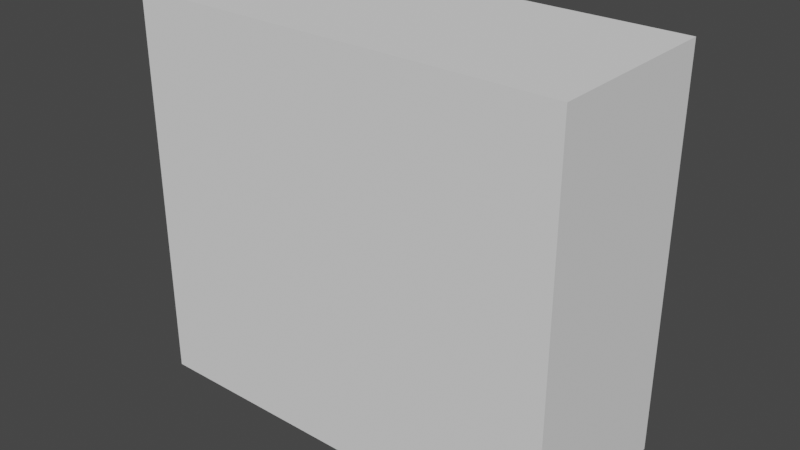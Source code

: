 # Source: Moule_v1.blend  (saved by Blender 2.82.7; exported with 4.5.12 LTS)
import bpy
from mathutils import Matrix  # noqa: F401  (used for matrix-valued properties, if any)

bpy.ops.wm.read_factory_settings(use_empty=True)
scene = bpy.context.scene
scene.name = 'Scene'

# ---- collections
col_collection = bpy.data.collections.new('Collection'); scene.collection.children.link(col_collection)

# ---- world
world_world = bpy.data.worlds.new('World'); scene.world = world_world
world_world.use_nodes = True; world_world.node_tree.nodes.clear()
_N = world_world.node_tree.nodes; _L = world_world.node_tree.links
n0 = _N.new('ShaderNodeOutputWorld'); n0.name = 'World Output'; n0.location = (300, 300)
n1 = _N.new('ShaderNodeBackground'); n1.name = 'Background'; n1.location = (10, 300)
n1.inputs[0].default_value = (0.05088, 0.05088, 0.05088, 1.0)
_L.new(n1.outputs[0], n0.inputs[0])
n0.is_active_output = True
world_world.color = (0.05088, 0.05088, 0.05088)
world_world.use_sun_shadow = False
world_world.sun_shadow_jitter_overblur = 0.0

# ---- meshes
me_cube_005 = bpy.data.meshes.new('Cube.005')
me_cube_005.from_pydata([(0.4424, 0.7893, 0.9174), (-0.4424, 0.7893, 0.9174), (-0.6196, 0.7895, 0.8266), (0.6196, 0.7895, 0.8266), (-0.2684, 0.7939, -0.921), (0.2672, 0.7939, -0.9194), (-0.7886, 0.7898, 0.6937), (0.7886, 0.7898, 0.6937), (-0.6926, 0.7928, -0.4836), (0.682, 0.7928, -0.4939), (-0.4295, 0.7937, -0.8429), (-0.6211, 0.7932, -0.635), (0.4334, 0.7937, -0.833), (0.6191, 0.7931, -0.6228), (0.8302, 0.7914, 0.07618), (0.8137, 0.7915, 0.01699), (0.8966, 0.7907, 0.3515), (0.7784, 0.7919, -0.108), (0.7165, 0.7924, -0.3421), (-0.9273, 0.7902, 0.5317), (-0.7229, 0.7924, -0.34), (-0.7941, 0.7917, -0.06802), (0.8734, 0.791, 0.2469), (0.9273, 0.7902, 0.5317), (-0.9399, 0.7903, 0.5048), (-0.9406, 0.7903, 0.5079), (-0.8967, 0.7908, 0.3057), (-0.8564, 0.7912, 0.1333), (0.917, 0.7904, 0.4554), (0.936, 0.7903, 0.5161), (-0.2368, 0.7939, -0.929), (0.003629, 0.7939, -0.9364), (0.2432, 0.7939, -0.926), (0.3989, -0.5277, 0.552), (0.405, -0.5069, 0.6493), (0.1835, -0.7421, 0.7054), (0.2039, -0.7313, 0.6014), (0.3557, -0.4136, 0.4794), (0.1904, -0.5969, 0.5008), (0.3148, -0.2641, 0.4428), (0.1689, -0.4032, 0.4487), (0.003164, -0.7072, 0.7218), (0.08365, -0.7421, 0.7426), (0.09413, -0.7002, 0.7881), (0.003559, -0.6521, 0.7776), (0.003164, -0.769, 0.6727), (0.2138, -0.6073, 0.7737), (0.3785, -0.3994, 0.7439), (0.3304, -0.349, 0.8546), (0.2064, -0.546, 0.8524), (0.09887, -0.6611, 0.8528), (0.003362, -0.6087, 0.8502), (0.7, 0.3765, 0.3742), (0.6884, 0.2176, 0.4341), (0.6492, 0.1714, 0.3939), (0.6656, 0.3067, 0.3672), (0.6241, 0.2591, 0.3661), (0.6027, 0.1592, 0.3711), (0.5602, 0.1917, 0.3724), (0.5808, 0.2629, 0.3722), (0.5489, -0.01007, 0.386), (0.507, 0.06064, 0.3797), (0.5954, -0.03788, 0.4293), (0.6318, -0.01054, 0.5045), (0.4694, -0.2095, 0.4197), (0.4254, -0.09916, 0.3996), (0.5163, -0.2707, 0.4794), (0.5428, -0.2486, 0.5793), (0.2221, -0.4866, 0.1044), (0.2418, -0.2618, -0.04519), (0.4501, -0.1482, 0.06129), (0.4095, -0.3118, 0.1697), (0.5788, 0.04979, 0.1634), (0.5464, -0.08926, 0.2445), (0.6595, 0.2831, 0.3377), (0.6882, 0.3703, 0.3125), (0.6245, 0.1309, 0.3018), (0.65, 0.2426, 0.2461), (0.3619, -0.2717, 0.2775), (0.3196, -0.1053, 0.3346), (0.1669, -0.2085, 0.3055), (0.1902, -0.407, 0.2356), (0.004944, -0.4593, 0.2187), (0.004153, -0.2486, 0.2915), (0.4956, -0.08361, 0.3224), (0.4437, 0.03094, 0.3602), (0.5772, 0.1054, 0.3508), (0.6168, 0.2355, 0.3608), (0.5256, 0.161, 0.3742), (0.5697, 0.2492, 0.3751), (0.5416, -0.1411, 0.735), (0.6638, 0.07619, 0.6038), (0.7249, 0.2916, 0.4875), (0.7384, 0.4542, 0.3827), (0.718, 0.4731, 0.2824), (0.6741, 0.3854, 0.1868), (0.6004, 0.2506, 0.08797), (0.4861, 0.1106, -0.0148), (0.4384, -0.1628, 0.8974), (0.718, 0.2204, 0.7105), (0.00435, -0.2632, 0.4492), (0.1568, -0.2208, 0.4658), (0.00435, -0.465, 0.4251), (0.2946, -0.1133, 0.4592), (0.5422, 0.252, 0.3958), (0.5652, 0.3124, 0.3823), (0.488, 0.145, 0.4092), (0.404, 0.02151, 0.4269), (0.2948, 0.05875, 0.3361), (0.1542, -0.009129, 0.3108), (0.4143, 0.1502, 0.3563), (0.545, 0.3062, 0.3713), (0.4967, 0.2421, 0.3657), (0.004153, -0.1845, 0.4807), (0.1546, -0.1458, 0.4934), (0.2921, -0.04825, 0.4846), (0.5424, 0.285, 0.4116), (0.5642, 0.3439, 0.3847), (0.4869, 0.1851, 0.4328), (0.402, 0.07383, 0.454), (0.2889, 0.1257, 0.3169), (0.1515, 0.07242, 0.2926), (0.4074, 0.2016, 0.3383), (0.5412, 0.3425, 0.3626), (0.4906, 0.2841, 0.3508), (0.7762, 0.4033, 0.5544), (0.7953, 0.566, 0.3987), (0.8816, 0.7522, 0.4367), (0.003559, 0.7804, -0.9172), (0.2365, 0.7753, -0.9078), (0.21, 0.3029, -0.7462), (0.003362, 0.2982, -0.7469), (0.003362, 0.02293, -0.5234), (0.1776, 0.06205, -0.5125), (0.154, -0.04024, -0.3135), (0.003559, -0.07418, -0.3209), (0.1578, -0.09303, -0.1672), (0.005141, -0.3688, -0.06159), (0.003955, -0.1289, -0.1668), (0.3504, 0.01161, -0.1093), (0.2604, -0.01007, -0.177), (0.4176, 0.179, -0.2149), (0.2905, 0.05121, -0.284), (0.3431, 0.1808, -0.4665), (0.4952, 0.3647, -0.3747), (0.4079, 0.4354, -0.6915), (0.593, 0.6569, -0.5726), (0.545, 0.3213, -0.1117), (0.6316, 0.5669, -0.2413), (0.6545, 0.4509, 0.004441), (0.7781, 0.6126, 0.2524), (0.7321, 0.5556, 0.124), (0.7421, 0.7281, -0.0898), (0.004153, -0.8086, 0.5913), (0.004153, -0.6799, 0.4829), (0.007119, -0.5522, 0.079), (0.003955, -0.03647, 0.2953), (0.003955, 0.04979, 0.2771), (-0.3915, -0.5404, 0.5548), (-0.1952, -0.7421, 0.5994), (-0.1776, -0.7501, 0.7035), (-0.401, -0.5149, 0.6495), (-0.3466, -0.4239, 0.4796), (-0.1821, -0.6064, 0.4964), (-0.3055, -0.2703, 0.4439), (-0.1604, -0.4089, 0.4446), (-0.08721, -0.6936, 0.7846), (-0.07771, -0.7327, 0.7376), (-0.2088, -0.6243, 0.7748), (-0.3726, -0.4051, 0.7439), (-0.2005, -0.5682, 0.8513), (-0.3229, -0.3551, 0.8535), (-0.08978, -0.6578, 0.8511), (-0.7016, 0.375, 0.3742), (-0.6656, 0.3053, 0.3663), (-0.648, 0.1761, 0.3912), (-0.6893, 0.2204, 0.4313), (-0.6203, 0.2619, 0.3659), (-0.5762, 0.269, 0.3731), (-0.5551, 0.1964, 0.3709), (-0.599, 0.1634, 0.3681), (-0.5005, 0.06205, 0.3764), (-0.5454, -0.01243, 0.3807), (-0.5958, -0.04071, 0.4249), (-0.6314, -0.008185, 0.5014), (-0.4635, -0.2198, 0.4186), (-0.4168, -0.1029, 0.4), (-0.5165, -0.2863, 0.4796), (-0.5402, -0.2481, 0.5795), (-0.2062, -0.4989, 0.1002), (-0.4012, -0.3367, 0.1691), (-0.4435, -0.1699, 0.05386), (-0.2308, -0.2608, -0.04826), (-0.5885, 0.05121, 0.1728), (-0.5489, -0.1043, 0.2533), (-0.6949, 0.3675, 0.3182), (-0.6636, 0.2775, 0.3405), (-0.6304, 0.1243, 0.3086), (-0.6603, 0.2468, 0.255), (-0.3555, -0.2755, 0.2721), (-0.1796, -0.4136, 0.2334), (-0.1582, -0.2123, 0.3049), (-0.3124, -0.1091, 0.3318), (-0.494, -0.08408, 0.3217), (-0.4392, 0.02952, 0.3604), (-0.5764, 0.1054, 0.3539), (-0.6142, 0.2379, 0.3624), (-0.5211, 0.1634, 0.3768), (-0.565, 0.2539, 0.3766), (-0.5406, -0.1491, 0.733), (-0.6662, 0.06771, 0.6009), (-0.7269, 0.2845, 0.4855), (-0.7408, 0.4401, 0.3891), (-0.7257, 0.4707, 0.302), (-0.6959, 0.4085, 0.2113), (-0.6354, 0.2893, 0.1035), (-0.4932, 0.1186, -0.02967), (-0.4333, -0.1642, 0.8957), (-0.719, 0.2025, 0.71), (-0.1481, -0.2264, 0.4636), (-0.2865, -0.1204, 0.4608), (-0.5602, 0.3152, 0.3832), (-0.5361, 0.2548, 0.395), (-0.4807, 0.1469, 0.4079), (-0.3963, 0.01774, 0.4289), (-0.1459, -0.01196, 0.3097), (-0.2861, 0.05498, 0.334), (-0.407, 0.1483, 0.3563), (-0.4908, 0.2426, 0.3676), (-0.5398, 0.3081, 0.3727), (-0.1459, -0.1515, 0.4912), (-0.2842, -0.05532, 0.4855), (-0.5588, 0.3454, 0.3853), (-0.5361, 0.2869, 0.4107), (-0.4795, 0.1865, 0.4313), (-0.3947, 0.07054, 0.4551), (-0.1432, 0.07054, 0.2913), (-0.28, 0.1229, 0.3147), (-0.3996, 0.1997, 0.3375), (-0.4847, 0.2841, 0.3519), (-0.5359, 0.3435, 0.3639), (-0.7744, 0.3793, 0.5565), (-0.7928, 0.5169, 0.4153), (-0.8659, 0.6753, 0.4656), (-0.2043, 0.2982, -0.7469), (-0.2298, 0.7715, -0.9109), (-0.1473, -0.04071, -0.3144), (-0.172, 0.05875, -0.5136), (-0.1493, -0.09115, -0.1687), (-0.3435, 0.01585, -0.1174), (-0.2527, -0.009129, -0.1801), (-0.4149, 0.1827, -0.2219), (-0.2842, 0.05121, -0.2862), (-0.3385, 0.1752, -0.4698), (-0.494, 0.3614, -0.3795), (-0.4044, 0.4189, -0.695), (-0.594, 0.6414, -0.5796), (-0.5602, 0.3439, -0.1191), (-0.6397, 0.5768, -0.2367), (-0.6933, 0.4924, 0.03461), (-0.7762, 0.5825, 0.2933), (-0.7538, 0.5594, 0.173), (-0.861, 0.747, 0.297), (-0.7589, 0.7333, -0.04935), (-0.8303, 0.7672, 0.1334), (0.4381, -0.1631, 0.898), (0.3237, -0.3646, 0.898), (0.2025, -0.5543, 0.898), (0.1006, -0.6734, 0.898), (0.002984, -0.6366, 0.898), (-0.09204, -0.6733, 0.898), (-0.1968, -0.5799, 0.898), (-0.3162, -0.3736, 0.898), (-0.4323, -0.1653, 0.898), (-0.4343, -0.161, 0.898), (0.9081, 0.7597, 0.5204), (0.7723, 0.3522, 0.6802), (0.8664, 0.6257, 0.5695), (0.8306, 0.5059, 0.6116), (0.7239, 0.2293, 0.7186), (0.7032, 0.1989, 0.7349), (0.6068, 0.0263, 0.8112), (0.5931, 0.0002465, 0.8183), (0.4386, -0.1621, 0.8979), (0.4384, -0.1626, 0.898), (-0.9081, 0.7452, 0.5204), (-0.8536, 0.5756, 0.5846), (-0.7723, 0.3367, 0.6802), (-0.8235, 0.4752, 0.62), (-0.7038, 0.1818, 0.7345), (-0.6068, 0.0169, 0.8113), (-0.7241, 0.2114, 0.7185), (-0.5928, -0.008396, 0.8185), (-0.4383, -0.1555, 0.898), (0.878, 0.7907, 0.3432), (0.8981, 0.7905, 0.4456), (0.9081, 0.7903, 0.5203), (0.9166, 0.7903, 0.5051), (0.8555, 0.791, 0.2415), (0.7723, 0.7899, 0.6789), (0.8132, 0.7914, 0.07412), (0.6068, 0.7895, 0.8091), (0.7976, 0.7915, 0.01786), (0.7626, 0.7918, -0.1064), (-0.4332, 0.7893, 0.898), (-0.7779, 0.7917, -0.06725), (0.7022, 0.7924, -0.336), (0.4332, 0.7893, 0.898), (-0.7084, 0.7924, -0.3339), (0.003552, 0.7939, -0.9173), (0.6065, 0.7931, -0.6108), (0.6689, 0.7928, -0.4828), (0.4245, 0.7936, -0.8169), (-0.8388, 0.7912, 0.1302), (-0.6068, 0.7895, 0.8091), (-0.8782, 0.7908, 0.299), (-0.7723, 0.7899, 0.6789), (-0.9081, 0.7903, 0.5203), (-0.9211, 0.7903, 0.4971), (-0.9204, 0.7903, 0.494), (-0.6084, 0.7931, -0.6228), (-0.6793, 0.7928, -0.4726), (0.2659, 0.7938, -0.8995), (0.2385, 0.7939, -0.907), (-0.2322, 0.7939, -0.9099), (-0.2672, 0.7939, -0.901), (-0.4207, 0.7937, -0.8266), (-1.0, -1.0, -1.0), (-1.0, -1.0, 1.0), (-1.0, 1.0, -1.0), (-1.0, 1.0, 1.0), (1.0, -1.0, -1.0), (1.0, -1.0, 1.0), (1.0, 1.0, -1.0), (1.0, 1.0, 1.0), (0.7886, 1.0, 0.6937), (0.9273, 1.0, 0.5317), (0.9368, 1.0, 0.5146), (0.9183, 1.0, 0.456), (0.8964, 1.0, 0.3445), (0.8747, 1.0, 0.2468), (0.8162, 1.0, 0.02184), (0.8312, 1.0, 0.07558), (0.7793, 1.0, -0.1088), (0.6196, 1.0, 0.8266), (0.7174, 1.0, -0.3433), (0.6836, 1.0, -0.4921), (0.6194, 1.0, -0.6236), (0.4424, 1.0, 0.9174), (0.4335, 1.0, -0.8339), (-0.4424, 1.0, 0.9174), (0.2717, 1.0, -0.9182), (0.2435, 1.0, -0.9259), (0.003628, 1.0, -0.9364), (-0.2371, 1.0, -0.9289), (-0.6196, 1.0, 0.8266), (-0.7886, 1.0, 0.6937), (-0.9273, 1.0, 0.5317), (-0.9414, 1.0, 0.5064), (-0.9412, 1.0, 0.5055), (-0.8978, 1.0, 0.3058), (-0.8574, 1.0, 0.1329), (-0.7238, 1.0, -0.3413), (-0.6942, 1.0, -0.4816), (-0.6213, 1.0, -0.6358), (-0.2731, 1.0, -0.9197), (-0.4296, 1.0, -0.8439), (-0.795, 1.0, -0.06889)], [], [(31, 32, 352, 353), (22, 16, 339, 340), (0, 1, 350, 348), (9, 18, 345, 346), (5, 12, 349, 351), (26, 27, 361, 360), (20, 8, 363, 362), (10, 4, 365, 366), (30, 31, 353, 354), (7, 3, 344, 335), (25, 24, 359, 358), (1, 2, 355, 350), (29, 23, 336, 337), (6, 19, 357, 356), (2, 6, 356, 355), (23, 7, 335, 336), (19, 6, 2, 1, 0, 3, 7, 23, 29, 297, 296, 299, 301, 307, 304, 314, 316, 317, 318, 24, 25), (33, 36, 35, 34), (37, 38, 36, 33), (39, 40, 38, 37), (41, 44, 43, 42), (45, 41, 42, 35), (42, 43, 46, 35), (35, 46, 47, 34), (46, 49, 48, 47), (43, 50, 49, 46), (44, 51, 50, 43), (52, 55, 54, 53), (56, 59, 58, 57), (55, 56, 57, 54), (58, 61, 60, 57), (57, 60, 62, 54), (54, 62, 63, 53), (64, 60, 61, 65), (60, 64, 66, 62), (62, 66, 67, 63), (66, 33, 34, 67), (64, 37, 33, 66), (37, 64, 65, 39), (68, 71, 70, 69), (72, 70, 71, 73), (52, 75, 74, 55), (76, 74, 75, 77), (78, 81, 80, 79), (81, 78, 71, 68), (82, 83, 80, 81), (71, 78, 84, 73), (78, 79, 85, 84), (86, 87, 74, 76), (88, 89, 87, 86), (87, 56, 55, 74), (89, 59, 56, 87), (90, 91, 63, 67), (67, 34, 47, 90), (53, 63, 91, 92), (52, 53, 92, 93), (52, 93, 94, 75), (94, 95, 77, 75), (96, 97, 70, 72), (49, 267, 266, 48), (50, 268, 267, 49), (50, 51, 269, 268), (98, 48, 266, 265), (48, 98, 90, 47), (90, 98, 283, 282), (91, 90, 282, 281, 280, 99), (100, 102, 40, 101), (39, 103, 101, 40), (59, 105, 104, 58), (58, 104, 106, 61), (65, 107, 103, 39), (61, 106, 107, 65), (80, 109, 108, 79), (79, 108, 110, 85), (88, 112, 111, 89), (89, 111, 105, 59), (113, 100, 101, 114), (103, 115, 114, 101), (105, 117, 116, 104), (104, 116, 118, 106), (107, 119, 115, 103), (106, 118, 119, 107), (109, 121, 120, 108), (108, 120, 122, 110), (112, 124, 123, 111), (111, 123, 117, 105), (92, 91, 99, 125), (93, 92, 125, 126), (126, 125, 278, 277, 127), (128, 131, 130, 129), (132, 135, 134, 133), (136, 138, 137, 69), (139, 140, 136, 69), (141, 142, 140, 139), (97, 139, 69, 70), (140, 142, 134, 136), (142, 143, 133, 134), (141, 144, 143, 142), (143, 145, 130, 133), (143, 144, 146, 145), (145, 312, 322, 129, 130), (97, 147, 141, 139), (147, 148, 144, 141), (148, 306, 311, 146, 144), (149, 147, 97, 96), (150, 151, 95, 94), (94, 93, 126, 150), (150, 126, 127, 294, 298), (147, 149, 152, 148), (95, 151, 149, 96), (73, 76, 77, 72), (84, 86, 76, 73), (85, 88, 86, 84), (110, 112, 88, 85), (122, 124, 112, 110), (95, 96, 72, 77), (35, 36, 153, 45), (153, 36, 38, 154), (154, 38, 40, 102), (82, 81, 68, 155), (68, 69, 137, 155), (109, 80, 83, 156), (121, 109, 156, 157), (133, 130, 131, 132), (136, 134, 135, 138), (129, 323, 309, 128), (158, 161, 160, 159), (162, 158, 159, 163), (164, 162, 163, 165), (41, 167, 166, 44), (45, 160, 167, 41), (167, 160, 168, 166), (160, 161, 169, 168), (168, 169, 171, 170), (166, 168, 170, 172), (44, 166, 172, 51), (173, 176, 175, 174), (177, 180, 179, 178), (174, 175, 180, 177), (179, 180, 182, 181), (180, 175, 183, 182), (175, 176, 184, 183), (185, 186, 181, 182), (182, 183, 187, 185), (183, 184, 188, 187), (187, 188, 161, 158), (185, 187, 158, 162), (162, 164, 186, 185), (189, 192, 191, 190), (193, 194, 190, 191), (173, 174, 196, 195), (197, 198, 195, 196), (199, 202, 201, 200), (200, 189, 190, 199), (82, 200, 201, 83), (190, 194, 203, 199), (199, 203, 204, 202), (205, 197, 196, 206), (207, 205, 206, 208), (206, 196, 174, 177), (208, 206, 177, 178), (209, 188, 184, 210), (188, 209, 169, 161), (176, 211, 210, 184), (173, 212, 211, 176), (173, 195, 213, 212), (213, 195, 198, 214), (215, 193, 191, 216), (170, 171, 272, 271), (172, 170, 271, 270), (172, 270, 269, 51), (217, 273, 272, 171), (171, 169, 209, 217), (209, 292, 293, 274, 217), (210, 218, 289, 290, 292, 209), (100, 219, 165, 102), (164, 165, 219, 220), (178, 179, 222, 221), (179, 181, 223, 222), (186, 164, 220, 224), (181, 186, 224, 223), (201, 202, 226, 225), (202, 204, 227, 226), (207, 208, 229, 228), (208, 178, 221, 229), (113, 230, 219, 100), (220, 219, 230, 231), (221, 222, 233, 232), (222, 223, 234, 233), (224, 220, 231, 235), (223, 224, 235, 234), (225, 226, 237, 236), (226, 227, 238, 237), (228, 229, 240, 239), (229, 221, 232, 240), (211, 241, 218, 210), (212, 242, 241, 211), (242, 243, 286, 288, 241), (128, 245, 244, 131), (132, 247, 246, 135), (248, 192, 137, 138), (249, 192, 248, 250), (251, 249, 250, 252), (216, 191, 192, 249), (250, 248, 246, 252), (252, 246, 247, 253), (251, 252, 253, 254), (253, 247, 244, 255), (253, 255, 256, 254), (255, 244, 245, 325, 326), (216, 249, 251, 257), (257, 251, 254, 258), (258, 254, 256, 321, 308), (259, 215, 216, 257), (260, 213, 214, 261), (213, 260, 242, 212), (260, 262, 243, 242), (257, 258, 263, 259), (264, 261, 259, 263), (262, 264, 313, 315), (214, 215, 259, 261), (194, 193, 198, 197), (203, 194, 197, 205), (204, 203, 205, 207), (227, 204, 207, 228), (238, 227, 228, 239), (214, 198, 193, 215), (264, 262, 260, 261), (160, 45, 153, 159), (153, 154, 163, 159), (154, 102, 165, 163), (82, 155, 189, 200), (189, 155, 137, 192), (225, 156, 83, 201), (236, 157, 156, 225), (247, 132, 131, 244), (248, 138, 135, 246), (245, 128, 309, 324), (273, 217, 274), (285, 317, 316, 287, 288, 286), (278, 125, 99, 279, 276), (275, 296, 297), (286, 243, 319, 318, 285), (289, 218, 291), (284, 265, 266, 267, 268, 269, 270, 271, 272, 273, 274, 293, 304, 307), (276, 299, 296, 275, 277, 278), (287, 316, 314, 290, 289, 291), (279, 99, 280), (290, 314, 304, 293, 292), (291, 218, 241, 288, 287), (281, 301, 299, 276, 279, 280), (283, 98, 265, 284), (305, 263, 258, 308), (29, 28, 16, 22, 14, 15, 17, 18, 9, 13, 12, 5, 32, 31, 30, 4, 10, 11, 8, 20, 21, 27, 26, 24, 318, 319, 315, 313, 305, 308, 321, 320, 326, 325, 324, 309, 323, 322, 312, 310, 311, 306, 303, 302, 300, 298, 294, 295, 297), (303, 152, 302), (295, 127, 277, 275, 297), (300, 151, 150, 298), (294, 127, 295), (313, 264, 263, 305), (310, 146, 311), (323, 129, 322), (319, 243, 262, 315), (320, 256, 255, 326), (301, 281, 282, 283, 284, 307), (325, 245, 324), (321, 256, 320), (306, 148, 152, 303), (317, 285, 318), (312, 145, 146, 310), (302, 152, 149, 151, 300), (327, 328, 330, 329), (329, 330, 358, 359, 360, 361, 367, 362, 363, 364, 366, 365, 354, 353, 352, 351, 349, 347, 346, 345, 343, 341, 342, 340, 339, 338, 337, 334, 333), (333, 334, 332, 331), (331, 332, 328, 327), (329, 333, 331, 327), (334, 330, 328, 332), (365, 4, 30, 354), (363, 8, 11, 364), (341, 15, 14, 342), (357, 19, 25, 358), (334, 337, 336, 335, 344, 348, 350, 355, 356, 357, 358, 330), (352, 32, 5, 351), (338, 28, 29, 337), (345, 18, 17, 343), (343, 17, 15, 341), (344, 3, 0, 348), (339, 16, 28, 338), (342, 14, 22, 340), (367, 21, 20, 362), (361, 27, 21, 367), (359, 24, 26, 360), (349, 12, 13, 347), (364, 11, 10, 366), (347, 13, 9, 346)])
me_cube_005.polygons.foreach_set('use_smooth', [1, 1, 0, 1, 1, 1, 1, 1, 1, 0, 1, 0, 0, 0, 0, 0, 0, 1, 1, 1, 1, 1, 1, 1, 1, 1, 1, 1, 1, 1, 1, 1, 1, 1, 1, 1, 1, 1, 1, 1, 1, 1, 1, 1, 1, 1, 1, 1, 1, 1, 1, 1, 1, 1, 1, 1, 1, 1, 1, 1, 1, 1, 1, 1, 1, 1, 1, 1, 1, 1, 1, 1, 1, 1, 1, 1, 1, 1, 1, 1, 1, 1, 1, 1, 1, 1, 1, 1, 1, 1, 1, 1, 1, 1, 1, 1, 1, 1, 1, 1, 1, 1, 1, 1, 1, 1, 1, 1, 1, 1, 1, 1, 1, 1, 1, 1, 1, 1, 1, 1, 1, 1, 1, 1, 1, 1, 1, 1, 1, 1, 1, 1, 1, 1, 1, 1, 1, 1, 1, 1, 1, 1, 1, 1, 1, 1, 1, 1, 1, 1, 1, 1, 1, 1, 1, 1, 1, 1, 1, 1, 1, 1, 1, 1, 1, 1, 1, 1, 1, 1, 1, 1, 1, 1, 1, 1, 1, 1, 1, 1, 1, 1, 1, 1, 1, 1, 1, 1, 1, 1, 1, 1, 1, 1, 1, 1, 1, 1, 1, 1, 1, 1, 1, 1, 1, 1, 1, 1, 1, 1, 1, 1, 1, 1, 1, 1, 1, 1, 1, 1, 1, 1, 1, 1, 1, 1, 1, 1, 1, 1, 1, 1, 1, 1, 1, 1, 1, 1, 1, 0, 1, 0, 1, 1, 0, 0, 0, 1, 0, 1, 0, 1, 1, 0, 1, 1, 1, 1, 1, 1, 1, 1, 1, 0, 1, 1, 1, 0, 1, 1, 0, 0, 0, 0, 0, 0, 1, 1, 1, 0, 0, 1, 1, 1, 1, 0, 1, 1, 1, 1, 1, 1, 1, 1])
_k = set([(48, 49), (48, 98), (49, 50), (49, 267), (50, 268), (51, 172), (51, 269), (52, 53), (52, 55), (53, 63), (53, 92), (54, 55), (54, 57), (55, 56), (55, 74), (56, 57), (56, 59), (56, 87), (57, 58), (58, 59), (58, 61), (58, 104), (59, 89), (59, 105), (60, 61), (60, 62), (61, 106), (62, 63), (74, 75), (74, 87), (75, 94), (86, 87), (86, 88), (88, 112), (89, 111), (92, 93), (93, 94), (98, 265), (104, 116), (105, 111), (105, 117), (106, 118), (112, 124), (113, 114), (113, 230), (114, 115), (115, 119), (116, 117), (116, 118), (117, 123), (118, 119), (120, 121), (120, 122), (121, 157), (122, 124), (123, 124), (157, 236), (170, 171), (170, 172), (171, 217), (171, 272), (172, 270), (174, 175), (174, 177), (174, 196), (175, 180), (176, 184), (176, 211), (177, 178), (178, 208), (178, 221), (179, 180), (179, 222), (181, 182), (181, 223), (182, 183), (183, 184), (195, 196), (195, 213), (196, 206), (205, 206), (205, 207), (207, 228), (208, 229), (211, 212), (212, 213), (217, 273), (221, 229), (221, 232), (222, 233), (223, 234), (228, 239), (230, 231), (231, 235), (232, 233), (232, 240), (233, 234), (234, 235), (236, 237), (237, 238), (238, 239), (239, 240)])
me_cube_005.attributes.new('sharp_edge', 'BOOLEAN', 'EDGE').data.foreach_set('value', [ (min(e.vertices), max(e.vertices)) in _k for e in me_cube_005.edges])
_uv = me_cube_005.uv_layers.new(name='UVMap')
_uv.uv.foreach_set('vector', [0.5517, 0.817, 0.5556, 0.8172, 0.5556, 0.8172, 0.5517, 0.817, 0.5713, 0.8405, 0.5716, 0.8429, 0.5717, 0.8427, 0.5714, 0.8405, 0.266, 0.709, 0.234, 0.709, 0.234, 0.709, 0.266, 0.709, 0.5649, 0.8264, 0.5662, 0.8288, 0.5662, 0.8287, 0.5649, 0.8264, 0.556, 0.8175, 0.5591, 0.8199, 0.5591, 0.8199, 0.5561, 0.8175, 0.5725, 0.8404, 0.5713, 0.8364, 0.5713, 0.8364, 0.5725, 0.8404, 0.5663, 0.8287, 0.5651, 0.8265, 0.5652, 0.8266, 0.5663, 0.8287, 0.5591, 0.8198, 0.5561, 0.8176, 0.5562, 0.8176, 0.5591, 0.8198, 0.5556, 0.8172, 0.5517, 0.817, 0.5517, 0.817, 0.5556, 0.8172, 0.625, 0.7412, 0.5938, 0.741, 0.5938, 0.7413, 0.625, 0.7415, 0.5728, 0.8458, 0.5728, 0.8457, 0.5728, 0.8457, 0.5728, 0.8457, 0.435, 0.7409, 0.4062, 0.741, 0.4062, 0.7413, 0.435, 0.7412, 0.6589, 0.7414, 0.6562, 0.7414, 0.6562, 0.7417, 0.6591, 0.7417, 0.375, 0.7412, 0.3438, 0.7414, 0.3438, 0.7417, 0.375, 0.7415, 0.4062, 0.741, 0.375, 0.7412, 0.375, 0.7415, 0.4062, 0.7413, 0.6562, 0.7414, 0.625, 0.7412, 0.625, 0.7415, 0.6562, 0.7417, 0.05384, 0.1436, 0.08318, 0.1146, 0.1189, 0.0908, 0.1564, 0.07454, 0.3436, 0.07454, 0.3811, 0.0908, 0.4168, 0.1146, 0.4462, 0.1436, 0.448, 0.1464, 0.4439, 0.1484, 0.4421, 0.1456, 0.4134, 0.1172, 0.3784, 0.09393, 0.3416, 0.07801, 0.1584, 0.07801, 0.1216, 0.09393, 0.08664, 0.1172, 0.05791, 0.1456, 0.05516, 0.1498, 0.05119, 0.1484, 0.05103, 0.1479, 0.5569, 0.8534, 0.554, 0.8546, 0.5538, 0.8567, 0.5572, 0.855, 0.5559, 0.8509, 0.5535, 0.8513, 0.554, 0.8546, 0.5569, 0.8534, 0.555, 0.8488, 0.5531, 0.8489, 0.5535, 0.8513, 0.5559, 0.8509, 0.5516, 0.8575, 0.5516, 0.8593, 0.5526, 0.8594, 0.5525, 0.8579, 0.5516, 0.856, 0.5516, 0.8575, 0.5525, 0.8579, 0.5538, 0.8567, 0.5525, 0.8579, 0.5526, 0.8594, 0.5543, 0.859, 0.5538, 0.8567, 0.5538, 0.8567, 0.5543, 0.859, 0.5572, 0.8578, 0.5572, 0.855, 0.5543, 0.859, 0.5543, 0.8613, 0.5572, 0.8609, 0.5572, 0.8578, 0.5526, 0.8594, 0.5527, 0.8613, 0.5543, 0.8613, 0.5543, 0.859, 0.5516, 0.8593, 0.5516, 0.8612, 0.5527, 0.8613, 0.5526, 0.8594, 0.5658, 0.8441, 0.5645, 0.8443, 0.5632, 0.8455, 0.5644, 0.8462, 0.5624, 0.8449, 0.5591, 0.8456, 0.5583, 0.8465, 0.5613, 0.8459, 0.5645, 0.8443, 0.5624, 0.8449, 0.5613, 0.8459, 0.5632, 0.8455, 0.5583, 0.8465, 0.5575, 0.8472, 0.5594, 0.8476, 0.5613, 0.8459, 0.5613, 0.8459, 0.5594, 0.8476, 0.5614, 0.8478, 0.5632, 0.8455, 0.5632, 0.8455, 0.5614, 0.8478, 0.5624, 0.8491, 0.5644, 0.8462, 0.5579, 0.8491, 0.5594, 0.8476, 0.5575, 0.8472, 0.5565, 0.8478, 0.5594, 0.8476, 0.5579, 0.8491, 0.5593, 0.8506, 0.5614, 0.8478, 0.5614, 0.8478, 0.5593, 0.8506, 0.56, 0.8522, 0.5624, 0.8491, 0.5593, 0.8506, 0.5569, 0.8534, 0.5572, 0.855, 0.56, 0.8522, 0.5579, 0.8491, 0.5559, 0.8509, 0.5569, 0.8534, 0.5593, 0.8506, 0.5559, 0.8509, 0.5579, 0.8491, 0.5565, 0.8478, 0.555, 0.8488, 0.5545, 0.8388, 0.5575, 0.8397, 0.5585, 0.8373, 0.555, 0.8361, 0.5616, 0.8392, 0.5585, 0.8373, 0.5575, 0.8397, 0.5603, 0.8412, 0.5658, 0.8441, 0.5653, 0.8425, 0.5641, 0.8437, 0.5645, 0.8443, 0.5628, 0.8428, 0.5641, 0.8437, 0.5653, 0.8425, 0.5639, 0.841, 0.5565, 0.8423, 0.5541, 0.8416, 0.5535, 0.844, 0.5552, 0.8443, 0.5541, 0.8416, 0.5565, 0.8423, 0.5575, 0.8397, 0.5545, 0.8388, 0.5516, 0.8413, 0.5516, 0.8439, 0.5535, 0.844, 0.5541, 0.8416, 0.5575, 0.8397, 0.5565, 0.8423, 0.5586, 0.8432, 0.5603, 0.8412, 0.5565, 0.8423, 0.5552, 0.8443, 0.5566, 0.8447, 0.5586, 0.8432, 0.5603, 0.844, 0.5618, 0.8445, 0.5641, 0.8437, 0.5628, 0.8428, 0.5577, 0.845, 0.5584, 0.8453, 0.5618, 0.8445, 0.5603, 0.844, 0.5618, 0.8445, 0.5624, 0.8449, 0.5645, 0.8443, 0.5641, 0.8437, 0.5584, 0.8453, 0.5591, 0.8456, 0.5624, 0.8449, 0.5618, 0.8445, 0.5607, 0.8557, 0.5635, 0.8508, 0.5624, 0.8491, 0.56, 0.8522, 0.56, 0.8522, 0.5572, 0.855, 0.5572, 0.8578, 0.5607, 0.8557, 0.5644, 0.8462, 0.5624, 0.8491, 0.5635, 0.8508, 0.5658, 0.8469, 0.5658, 0.8441, 0.5644, 0.8462, 0.5658, 0.8469, 0.5673, 0.8441, 0.5658, 0.8441, 0.5673, 0.8441, 0.5669, 0.8416, 0.5653, 0.8425, 0.5669, 0.8416, 0.5655, 0.8392, 0.5639, 0.841, 0.5653, 0.8425, 0.5634, 0.8368, 0.5604, 0.8353, 0.5585, 0.8373, 0.5616, 0.8392, 0.5543, 0.8613, 0.5543, 0.8623, 0.5572, 0.8618, 0.5572, 0.8609, 0.5527, 0.8613, 0.5527, 0.8624, 0.5543, 0.8623, 0.5543, 0.8613, 0.5527, 0.8613, 0.5516, 0.8612, 0.5516, 0.8624, 0.5527, 0.8624, 0.5597, 0.8607, 0.5572, 0.8609, 0.5572, 0.8618, 0.5597, 0.8607, 0.5572, 0.8609, 0.5597, 0.8607, 0.5607, 0.8557, 0.5572, 0.8578, 0.5607, 0.8557, 0.5597, 0.8607, 0.5597, 0.8607, 0.5625, 0.8568, 0.5635, 0.8508, 0.5607, 0.8557, 0.5625, 0.8568, 0.5628, 0.8565, 0.5651, 0.8533, 0.5654, 0.8525, 0.5516, 0.8472, 0.5516, 0.8489, 0.5531, 0.8489, 0.5527, 0.8473, 0.555, 0.8488, 0.5541, 0.8472, 0.5527, 0.8473, 0.5531, 0.8489, 0.5591, 0.8456, 0.5563, 0.8462, 0.556, 0.8465, 0.5583, 0.8465, 0.5583, 0.8465, 0.556, 0.8465, 0.5556, 0.8468, 0.5575, 0.8472, 0.5565, 0.8478, 0.5551, 0.847, 0.5541, 0.8472, 0.555, 0.8488, 0.5575, 0.8472, 0.5556, 0.8468, 0.5551, 0.847, 0.5565, 0.8478, 0.5535, 0.844, 0.553, 0.8455, 0.5542, 0.8455, 0.5552, 0.8443, 0.5552, 0.8443, 0.5542, 0.8455, 0.5554, 0.8456, 0.5566, 0.8447, 0.5577, 0.845, 0.556, 0.8457, 0.5563, 0.846, 0.5584, 0.8453, 0.5584, 0.8453, 0.5563, 0.846, 0.5563, 0.8462, 0.5591, 0.8456, 0.5567, 0.7393, 0.5536, 0.7352, 0.5549, 0.7345, 0.5578, 0.7372, 0.5565, 0.7334, 0.5593, 0.7349, 0.5578, 0.7372, 0.5549, 0.7345, 0.5607, 0.725, 0.564, 0.7252, 0.5632, 0.7275, 0.5603, 0.7266, 0.5603, 0.7266, 0.5632, 0.7275, 0.5621, 0.7299, 0.5594, 0.729, 0.5582, 0.7313, 0.5607, 0.7324, 0.5593, 0.7349, 0.5565, 0.7334, 0.5594, 0.729, 0.5621, 0.7299, 0.5607, 0.7324, 0.5582, 0.7313, 0.5553, 0.713, 0.5595, 0.7128, 0.561, 0.7157, 0.5572, 0.7161, 0.5572, 0.7161, 0.561, 0.7157, 0.5623, 0.7185, 0.5589, 0.719, 0.5602, 0.7215, 0.5635, 0.7209, 0.5639, 0.7231, 0.5605, 0.7232, 0.5605, 0.7232, 0.5639, 0.7231, 0.564, 0.7252, 0.5607, 0.725, 0.5658, 0.8469, 0.5635, 0.8508, 0.5654, 0.8525, 0.5675, 0.848, 0.5673, 0.8441, 0.5658, 0.8469, 0.5675, 0.848, 0.5691, 0.8444, 0.5691, 0.8444, 0.5675, 0.848, 0.569, 0.8488, 0.5704, 0.8478, 0.5714, 0.8451, 0.5517, 0.8171, 0.5517, 0.8227, 0.5548, 0.8228, 0.5555, 0.8173, 0.5517, 0.8266, 0.5517, 0.8297, 0.5541, 0.8297, 0.5544, 0.8267, 0.5541, 0.833, 0.5517, 0.8332, 0.5517, 0.8363, 0.555, 0.8361, 0.5575, 0.8335, 0.5559, 0.8318, 0.5541, 0.833, 0.555, 0.8361, 0.5592, 0.8309, 0.5566, 0.8297, 0.5559, 0.8318, 0.5575, 0.8335, 0.5604, 0.8353, 0.5575, 0.8335, 0.555, 0.8361, 0.5585, 0.8373, 0.5559, 0.8318, 0.5566, 0.8297, 0.5541, 0.8297, 0.5541, 0.833, 0.5566, 0.8297, 0.5576, 0.8272, 0.5544, 0.8267, 0.5541, 0.8297, 0.5592, 0.8309, 0.5608, 0.8285, 0.5576, 0.8272, 0.5566, 0.8297, 0.5576, 0.8272, 0.5584, 0.8233, 0.5548, 0.8228, 0.5544, 0.8267, 0.5576, 0.8272, 0.5608, 0.8285, 0.5626, 0.8251, 0.5584, 0.8233, 0.5584, 0.8233, 0.5591, 0.8199, 0.5561, 0.8175, 0.5555, 0.8173, 0.5548, 0.8228, 0.5604, 0.8353, 0.5624, 0.8329, 0.5592, 0.8309, 0.5575, 0.8335, 0.5624, 0.8329, 0.5646, 0.8305, 0.5608, 0.8285, 0.5592, 0.8309, 0.5646, 0.8305, 0.5662, 0.8288, 0.5649, 0.8264, 0.5626, 0.8251, 0.5608, 0.8285, 0.5655, 0.8351, 0.5624, 0.8329, 0.5604, 0.8353, 0.5634, 0.8368, 0.569, 0.8408, 0.5678, 0.8374, 0.5655, 0.8392, 0.5669, 0.8416, 0.5669, 0.8416, 0.5673, 0.8441, 0.5691, 0.8444, 0.569, 0.8408, 0.569, 0.8408, 0.5691, 0.8444, 0.5714, 0.8451, 0.5716, 0.8429, 0.5713, 0.8405, 0.5624, 0.8329, 0.5655, 0.8351, 0.5683, 0.8332, 0.5646, 0.8305, 0.5655, 0.8392, 0.5678, 0.8374, 0.5655, 0.8351, 0.5634, 0.8368, 0.5603, 0.8412, 0.5628, 0.8428, 0.5639, 0.841, 0.5616, 0.8392, 0.5586, 0.8432, 0.5603, 0.844, 0.5628, 0.8428, 0.5603, 0.8412, 0.5566, 0.8447, 0.5577, 0.845, 0.5603, 0.844, 0.5586, 0.8432, 0.5554, 0.8456, 0.556, 0.8457, 0.5577, 0.845, 0.5566, 0.8447, 0.5623, 0.7185, 0.5635, 0.7209, 0.5602, 0.7215, 0.5589, 0.719, 0.5655, 0.8392, 0.5634, 0.8368, 0.5616, 0.8392, 0.5639, 0.841, 0.5538, 0.8567, 0.554, 0.8546, 0.5516, 0.8541, 0.5516, 0.856, 0.5516, 0.8541, 0.554, 0.8546, 0.5535, 0.8513, 0.5516, 0.8511, 0.5516, 0.8511, 0.5535, 0.8513, 0.5531, 0.8489, 0.5516, 0.8489, 0.5516, 0.8413, 0.5541, 0.8416, 0.5545, 0.8388, 0.5517, 0.8384, 0.5545, 0.8388, 0.555, 0.8361, 0.5517, 0.8363, 0.5517, 0.8384, 0.553, 0.8455, 0.5535, 0.844, 0.5516, 0.8439, 0.5516, 0.8454, 0.5595, 0.7128, 0.5553, 0.713, 0.5537, 0.71, 0.5586, 0.7099, 0.5544, 0.8267, 0.5548, 0.8228, 0.5517, 0.8227, 0.5517, 0.8266, 0.5541, 0.833, 0.5541, 0.8297, 0.5517, 0.8297, 0.5517, 0.8332, 0.5555, 0.8173, 0.5556, 0.8172, 0.5517, 0.817, 0.5517, 0.8171, 0.5569, 0.8534, 0.5572, 0.855, 0.5538, 0.8567, 0.554, 0.8546, 0.5559, 0.8509, 0.5569, 0.8534, 0.554, 0.8546, 0.5535, 0.8513, 0.555, 0.8488, 0.5559, 0.8509, 0.5535, 0.8513, 0.5531, 0.8489, 0.5516, 0.8575, 0.5525, 0.8579, 0.5526, 0.8594, 0.5516, 0.8593, 0.5516, 0.856, 0.5538, 0.8567, 0.5525, 0.8579, 0.5516, 0.8575, 0.5525, 0.8579, 0.5538, 0.8567, 0.5543, 0.859, 0.5526, 0.8594, 0.5538, 0.8567, 0.5572, 0.855, 0.5572, 0.8578, 0.5543, 0.859, 0.5543, 0.859, 0.5572, 0.8578, 0.5572, 0.8609, 0.5543, 0.8613, 0.5526, 0.8594, 0.5543, 0.859, 0.5543, 0.8613, 0.5527, 0.8613, 0.5516, 0.8593, 0.5526, 0.8594, 0.5527, 0.8613, 0.5516, 0.8612, 0.5658, 0.8441, 0.5644, 0.8462, 0.5632, 0.8455, 0.5645, 0.8443, 0.5624, 0.8449, 0.5613, 0.8459, 0.5583, 0.8465, 0.5591, 0.8456, 0.5645, 0.8443, 0.5632, 0.8455, 0.5613, 0.8459, 0.5624, 0.8449, 0.5583, 0.8465, 0.5613, 0.8459, 0.5594, 0.8476, 0.5575, 0.8472, 0.5613, 0.8459, 0.5632, 0.8455, 0.5614, 0.8478, 0.5594, 0.8476, 0.5632, 0.8455, 0.5644, 0.8462, 0.5624, 0.8491, 0.5614, 0.8478, 0.5579, 0.8491, 0.5565, 0.8478, 0.5575, 0.8472, 0.5594, 0.8476, 0.5594, 0.8476, 0.5614, 0.8478, 0.5593, 0.8506, 0.5579, 0.8491, 0.5614, 0.8478, 0.5624, 0.8491, 0.56, 0.8522, 0.5593, 0.8506, 0.5593, 0.8506, 0.56, 0.8522, 0.5572, 0.855, 0.5569, 0.8534, 0.5579, 0.8491, 0.5593, 0.8506, 0.5569, 0.8534, 0.5559, 0.8509, 0.5559, 0.8509, 0.555, 0.8488, 0.5565, 0.8478, 0.5579, 0.8491, 0.5545, 0.8388, 0.555, 0.8361, 0.5585, 0.8373, 0.5575, 0.8397, 0.5616, 0.8392, 0.5603, 0.8412, 0.5575, 0.8397, 0.5585, 0.8373, 0.5658, 0.8441, 0.5645, 0.8443, 0.5641, 0.8437, 0.5653, 0.8425, 0.5628, 0.8428, 0.5639, 0.841, 0.5653, 0.8425, 0.5641, 0.8437, 0.5565, 0.8423, 0.5552, 0.8443, 0.5535, 0.844, 0.5541, 0.8416, 0.5541, 0.8416, 0.5545, 0.8388, 0.5575, 0.8397, 0.5565, 0.8423, 0.5516, 0.8413, 0.5541, 0.8416, 0.5535, 0.844, 0.5516, 0.8439, 0.5575, 0.8397, 0.5603, 0.8412, 0.5586, 0.8432, 0.5565, 0.8423, 0.5565, 0.8423, 0.5586, 0.8432, 0.5566, 0.8447, 0.5552, 0.8443, 0.5603, 0.844, 0.5628, 0.8428, 0.5641, 0.8437, 0.5618, 0.8445, 0.5577, 0.845, 0.5603, 0.844, 0.5618, 0.8445, 0.5584, 0.8453, 0.5618, 0.8445, 0.5641, 0.8437, 0.5645, 0.8443, 0.5624, 0.8449, 0.5584, 0.8453, 0.5618, 0.8445, 0.5624, 0.8449, 0.5591, 0.8456, 0.5607, 0.8557, 0.56, 0.8522, 0.5624, 0.8491, 0.5635, 0.8508, 0.56, 0.8522, 0.5607, 0.8557, 0.5572, 0.8578, 0.5572, 0.855, 0.5644, 0.8462, 0.5658, 0.8469, 0.5635, 0.8508, 0.5624, 0.8491, 0.5658, 0.8441, 0.5673, 0.8441, 0.5658, 0.8469, 0.5644, 0.8462, 0.5658, 0.8441, 0.5653, 0.8425, 0.5669, 0.8416, 0.5673, 0.8441, 0.5669, 0.8416, 0.5653, 0.8425, 0.5639, 0.841, 0.5655, 0.8392, 0.5634, 0.8368, 0.5616, 0.8392, 0.5585, 0.8373, 0.5604, 0.8353, 0.5543, 0.8613, 0.5572, 0.8609, 0.5572, 0.8619, 0.5544, 0.8624, 0.5527, 0.8613, 0.5543, 0.8613, 0.5544, 0.8624, 0.5527, 0.8625, 0.5527, 0.8613, 0.5527, 0.8625, 0.5516, 0.8624, 0.5516, 0.8612, 0.5597, 0.8607, 0.5597, 0.8608, 0.5572, 0.8619, 0.5572, 0.8609, 0.5572, 0.8609, 0.5572, 0.8578, 0.5607, 0.8557, 0.5597, 0.8607, 0.5607, 0.8557, 0.5625, 0.8569, 0.5598, 0.8607, 0.5597, 0.8607, 0.5597, 0.8607, 0.5635, 0.8508, 0.5654, 0.8525, 0.5651, 0.8533, 0.5628, 0.8565, 0.5625, 0.8569, 0.5607, 0.8557, 0.5516, 0.8472, 0.5527, 0.8473, 0.5531, 0.8489, 0.5516, 0.8489, 0.555, 0.8488, 0.5531, 0.8489, 0.5527, 0.8473, 0.5541, 0.8472, 0.5591, 0.8456, 0.5583, 0.8465, 0.556, 0.8465, 0.5563, 0.8462, 0.5583, 0.8465, 0.5575, 0.8472, 0.5556, 0.8468, 0.556, 0.8465, 0.5565, 0.8478, 0.555, 0.8488, 0.5541, 0.8472, 0.5551, 0.847, 0.5575, 0.8472, 0.5565, 0.8478, 0.5551, 0.847, 0.5556, 0.8468, 0.5535, 0.844, 0.5552, 0.8443, 0.5542, 0.8455, 0.553, 0.8455, 0.5552, 0.8443, 0.5566, 0.8447, 0.5554, 0.8456, 0.5542, 0.8455, 0.5577, 0.845, 0.5584, 0.8453, 0.5563, 0.846, 0.556, 0.8457, 0.5584, 0.8453, 0.5591, 0.8456, 0.5563, 0.8462, 0.5563, 0.846, 0.5567, 0.7393, 0.5578, 0.7372, 0.5549, 0.7345, 0.5536, 0.7352, 0.5565, 0.7334, 0.5549, 0.7345, 0.5578, 0.7372, 0.5593, 0.7349, 0.5607, 0.725, 0.5603, 0.7266, 0.5632, 0.7275, 0.564, 0.7252, 0.5603, 0.7266, 0.5594, 0.729, 0.5621, 0.7299, 0.5632, 0.7275, 0.5582, 0.7313, 0.5565, 0.7334, 0.5593, 0.7349, 0.5607, 0.7324, 0.5594, 0.729, 0.5582, 0.7313, 0.5607, 0.7324, 0.5621, 0.7299, 0.5553, 0.713, 0.5572, 0.7161, 0.561, 0.7157, 0.5595, 0.7128, 0.5572, 0.7161, 0.5589, 0.719, 0.5623, 0.7185, 0.561, 0.7157, 0.5602, 0.7215, 0.5605, 0.7232, 0.5639, 0.7231, 0.5635, 0.7209, 0.5605, 0.7232, 0.5607, 0.725, 0.564, 0.7252, 0.5639, 0.7231, 0.5658, 0.8469, 0.5675, 0.848, 0.5654, 0.8525, 0.5635, 0.8508, 0.5673, 0.8441, 0.5691, 0.8444, 0.5675, 0.848, 0.5658, 0.8469, 0.5691, 0.8444, 0.5714, 0.8451, 0.5704, 0.8477, 0.5691, 0.8488, 0.5675, 0.848, 0.5517, 0.8171, 0.5555, 0.8173, 0.5548, 0.8228, 0.5517, 0.8227, 0.5517, 0.8266, 0.5544, 0.8267, 0.5541, 0.8297, 0.5517, 0.8297, 0.5541, 0.833, 0.555, 0.8361, 0.5517, 0.8363, 0.5517, 0.8332, 0.5575, 0.8335, 0.555, 0.8361, 0.5541, 0.833, 0.5559, 0.8318, 0.5592, 0.8309, 0.5575, 0.8335, 0.5559, 0.8318, 0.5566, 0.8297, 0.5604, 0.8353, 0.5585, 0.8373, 0.555, 0.8361, 0.5575, 0.8335, 0.5559, 0.8318, 0.5541, 0.833, 0.5541, 0.8297, 0.5566, 0.8297, 0.5566, 0.8297, 0.5541, 0.8297, 0.5544, 0.8267, 0.5576, 0.8272, 0.5592, 0.8309, 0.5566, 0.8297, 0.5576, 0.8272, 0.5608, 0.8285, 0.5576, 0.8272, 0.5544, 0.8267, 0.5548, 0.8228, 0.5584, 0.8233, 0.5576, 0.8272, 0.5584, 0.8233, 0.5626, 0.8251, 0.5608, 0.8285, 0.5584, 0.8233, 0.5548, 0.8228, 0.5555, 0.8173, 0.5562, 0.8176, 0.5591, 0.8198, 0.5604, 0.8353, 0.5575, 0.8335, 0.5592, 0.8309, 0.5624, 0.8329, 0.5624, 0.8329, 0.5592, 0.8309, 0.5608, 0.8285, 0.5646, 0.8305, 0.5646, 0.8305, 0.5608, 0.8285, 0.5626, 0.8251, 0.5652, 0.8266, 0.5663, 0.8287, 0.5655, 0.8351, 0.5634, 0.8368, 0.5604, 0.8353, 0.5624, 0.8329, 0.569, 0.8408, 0.5669, 0.8416, 0.5655, 0.8392, 0.5678, 0.8374, 0.5669, 0.8416, 0.569, 0.8408, 0.5691, 0.8444, 0.5673, 0.8441, 0.569, 0.8408, 0.5719, 0.8404, 0.5714, 0.8451, 0.5691, 0.8444, 0.5624, 0.8329, 0.5646, 0.8305, 0.5683, 0.8332, 0.5655, 0.8351, 0.571, 0.8365, 0.5678, 0.8374, 0.5655, 0.8351, 0.5683, 0.8332, 0.5719, 0.8404, 0.571, 0.8365, 0.5713, 0.8364, 0.5725, 0.8404, 0.5655, 0.8392, 0.5634, 0.8368, 0.5655, 0.8351, 0.5678, 0.8374, 0.5603, 0.8412, 0.5616, 0.8392, 0.5639, 0.841, 0.5628, 0.8428, 0.5586, 0.8432, 0.5603, 0.8412, 0.5628, 0.8428, 0.5603, 0.844, 0.5566, 0.8447, 0.5586, 0.8432, 0.5603, 0.844, 0.5577, 0.845, 0.5554, 0.8456, 0.5566, 0.8447, 0.5577, 0.845, 0.556, 0.8457, 0.5623, 0.7185, 0.5589, 0.719, 0.5602, 0.7215, 0.5635, 0.7209, 0.5655, 0.8392, 0.5639, 0.841, 0.5616, 0.8392, 0.5634, 0.8368, 0.571, 0.8365, 0.5719, 0.8404, 0.569, 0.8408, 0.5678, 0.8374, 0.5538, 0.8567, 0.5516, 0.856, 0.5516, 0.8541, 0.554, 0.8546, 0.5516, 0.8541, 0.5516, 0.8511, 0.5535, 0.8513, 0.554, 0.8546, 0.5516, 0.8511, 0.5516, 0.8489, 0.5531, 0.8489, 0.5535, 0.8513, 0.5516, 0.8413, 0.5517, 0.8384, 0.5545, 0.8388, 0.5541, 0.8416, 0.5545, 0.8388, 0.5517, 0.8384, 0.5517, 0.8363, 0.555, 0.8361, 0.553, 0.8455, 0.5516, 0.8454, 0.5516, 0.8439, 0.5535, 0.844, 0.5595, 0.7128, 0.5586, 0.7099, 0.5537, 0.71, 0.5553, 0.713, 0.5544, 0.8267, 0.5517, 0.8266, 0.5517, 0.8227, 0.5548, 0.8228, 0.5541, 0.833, 0.5517, 0.8332, 0.5517, 0.8297, 0.5541, 0.8297, 0.5555, 0.8173, 0.5517, 0.8171, 0.5517, 0.817, 0.5556, 0.8172, 0.5597, 0.8608, 0.5597, 0.8607, 0.5597, 0.8607, 0.3438, 0.7366, 0.3438, 0.7414, 0.375, 0.7412, 0.375, 0.6932, 0.3632, 0.7079, 0.3563, 0.7186, 0.569, 0.8488, 0.5675, 0.848, 0.5654, 0.8525, 0.5656, 0.8526, 0.5671, 0.8511, 0.6562, 0.7382, 0.6562, 0.7414, 0.6589, 0.7414, 0.5704, 0.8477, 0.5714, 0.8451, 0.5728, 0.8457, 0.5728, 0.8458, 0.5723, 0.8463, 0.5651, 0.8533, 0.5654, 0.8525, 0.5656, 0.8526, 0.2662, 0.7238, 0.2662, 0.7238, 0.262, 0.727, 0.2575, 0.7299, 0.2537, 0.7317, 0.2501, 0.7312, 0.2466, 0.7317, 0.2427, 0.7303, 0.2383, 0.7271, 0.234, 0.7239, 0.2339, 0.7238, 0.2338, 0.7237, 0.234, 0.709, 0.266, 0.709, 0.625, 0.6948, 0.625, 0.7412, 0.6562, 0.7414, 0.6562, 0.7382, 0.6466, 0.7239, 0.6384, 0.7112, 0.375, 0.6932, 0.375, 0.7412, 0.4062, 0.7409, 0.4062, 0.6591, 0.3879, 0.6767, 0.3841, 0.6798, 0.5656, 0.8526, 0.5654, 0.8525, 0.5651, 0.8533, 0.4062, 0.6591, 0.4062, 0.7409, 0.435, 0.7408, 0.4341, 0.6407, 0.4086, 0.6564, 0.5656, 0.8526, 0.5654, 0.8525, 0.5675, 0.848, 0.5691, 0.8488, 0.5673, 0.851, 0.5938, 0.6601, 0.5938, 0.741, 0.625, 0.7412, 0.625, 0.6948, 0.6159, 0.6817, 0.612, 0.6785, 0.5597, 0.8607, 0.5597, 0.8607, 0.5597, 0.8607, 0.5597, 0.8607, 0.5689, 0.8328, 0.5683, 0.8332, 0.5646, 0.8305, 0.5663, 0.8287, 0.448, 0.1464, 0.444, 0.1573, 0.4397, 0.1759, 0.4348, 0.1946, 0.4256, 0.2252, 0.4221, 0.2358, 0.4147, 0.2582, 0.4016, 0.3001, 0.3943, 0.3273, 0.381, 0.3503, 0.3417, 0.388, 0.3065, 0.4035, 0.3015, 0.4046, 0.2508, 0.4065, 0.1999, 0.4052, 0.1932, 0.4037, 0.1592, 0.3898, 0.1186, 0.3525, 0.1035, 0.3254, 0.09708, 0.2997, 0.08203, 0.251, 0.06885, 0.2149, 0.06032, 0.1841, 0.05119, 0.1484, 0.05516, 0.1498, 0.05532, 0.1504, 0.06423, 0.1853, 0.07256, 0.2155, 0.08544, 0.2509, 0.1001, 0.2986, 0.1063, 0.3234, 0.1213, 0.3503, 0.161, 0.3868, 0.1935, 0.4002, 0.2009, 0.4018, 0.2508, 0.4031, 0.3004, 0.4012, 0.3062, 0.3999, 0.3398, 0.3851, 0.3783, 0.3482, 0.3915, 0.3253, 0.3985, 0.299, 0.4113, 0.2579, 0.4187, 0.2356, 0.422, 0.2255, 0.431, 0.1956, 0.4357, 0.1774, 0.44, 0.159, 0.4439, 0.1484, 0.5689, 0.8328, 0.5683, 0.8332, 0.5701, 0.8355, 0.5719, 0.8453, 0.5714, 0.8451, 0.5704, 0.8478, 0.5718, 0.8468, 0.5721, 0.8465, 0.5706, 0.8366, 0.5678, 0.8374, 0.569, 0.8408, 0.5713, 0.8405, 0.5716, 0.8429, 0.5714, 0.8451, 0.5719, 0.8453, 0.5713, 0.8364, 0.571, 0.8365, 0.5683, 0.8332, 0.5689, 0.8328, 0.5632, 0.8239, 0.5626, 0.8251, 0.5649, 0.8264, 0.5556, 0.8172, 0.5555, 0.8173, 0.5561, 0.8175, 0.5728, 0.8457, 0.5714, 0.8451, 0.5719, 0.8404, 0.5725, 0.8404, 0.5632, 0.8238, 0.5626, 0.8251, 0.5584, 0.8233, 0.5591, 0.8198, 0.5938, 0.741, 0.5938, 0.6601, 0.5915, 0.6573, 0.5659, 0.64, 0.5659, 0.64, 0.565, 0.7408, 0.5562, 0.8176, 0.5555, 0.8173, 0.5556, 0.8172, 0.5652, 0.8266, 0.5626, 0.8251, 0.5632, 0.8238, 0.5662, 0.8288, 0.5646, 0.8305, 0.5683, 0.8332, 0.5689, 0.8328, 0.3438, 0.7414, 0.3438, 0.7366, 0.3397, 0.7415, 0.5591, 0.8199, 0.5584, 0.8233, 0.5626, 0.8251, 0.5632, 0.8239, 0.5701, 0.8355, 0.5683, 0.8332, 0.5655, 0.8351, 0.5678, 0.8374, 0.5706, 0.8366, 0.375, 0.0, 0.625, 0.0, 0.625, 0.25, 0.375, 0.25, 0.375, 0.25, 0.625, 0.25, 0.5633, 0.2573, 0.5632, 0.2573, 0.5382, 0.2628, 0.5166, 0.2678, 0.4914, 0.2756, 0.4573, 0.2845, 0.4398, 0.2882, 0.4205, 0.2973, 0.3945, 0.3213, 0.385, 0.3409, 0.3839, 0.3454, 0.3829, 0.3755, 0.3843, 0.4054, 0.3852, 0.409, 0.3958, 0.4292, 0.4221, 0.4524, 0.4385, 0.4605, 0.4571, 0.4647, 0.4864, 0.4724, 0.5027, 0.477, 0.5094, 0.4789, 0.5308, 0.4843, 0.5431, 0.487, 0.557, 0.4898, 0.5643, 0.4921, 0.625, 0.5, 0.375, 0.5, 0.375, 0.5, 0.625, 0.5, 0.625, 0.75, 0.375, 0.75, 0.375, 0.75, 0.625, 0.75, 0.625, 1.0, 0.375, 1.0, 0.125, 0.5, 0.375, 0.5, 0.375, 0.75, 0.125, 0.75, 0.625, 0.5, 0.875, 0.5, 0.875, 0.75, 0.625, 0.75, 0.5562, 0.8176, 0.5561, 0.8176, 0.5556, 0.8172, 0.5556, 0.8172, 0.5652, 0.8266, 0.5651, 0.8265, 0.5632, 0.8238, 0.5632, 0.8238, 0.5702, 0.8355, 0.5701, 0.8354, 0.5706, 0.8366, 0.5707, 0.8366, 0.3438, 0.7417, 0.3438, 0.7414, 0.3397, 0.7415, 0.3395, 0.7418, 0.625, 0.5, 0.5643, 0.4921, 0.5665, 0.4909, 0.5867, 0.4736, 0.6033, 0.4525, 0.6147, 0.4303, 0.6147, 0.3197, 0.6033, 0.2975, 0.5867, 0.2764, 0.5665, 0.2591, 0.5633, 0.2573, 0.625, 0.25, 0.5556, 0.8172, 0.5556, 0.8172, 0.556, 0.8175, 0.5561, 0.8175, 0.5719, 0.8453, 0.5719, 0.8453, 0.5721, 0.8465, 0.5722, 0.8465, 0.5662, 0.8287, 0.5662, 0.8288, 0.5689, 0.8328, 0.5689, 0.8328, 0.5689, 0.8328, 0.5689, 0.8328, 0.5701, 0.8354, 0.5702, 0.8355, 0.5938, 0.7413, 0.5938, 0.741, 0.565, 0.7409, 0.565, 0.7412, 0.5717, 0.8427, 0.5716, 0.8429, 0.5719, 0.8453, 0.5719, 0.8453, 0.5707, 0.8366, 0.5706, 0.8366, 0.5713, 0.8405, 0.5714, 0.8405, 0.569, 0.8328, 0.5689, 0.8328, 0.5663, 0.8287, 0.5663, 0.8287, 0.5713, 0.8364, 0.5713, 0.8364, 0.5689, 0.8328, 0.569, 0.8328, 0.5728, 0.8457, 0.5728, 0.8457, 0.5725, 0.8404, 0.5725, 0.8404, 0.5591, 0.8199, 0.5591, 0.8199, 0.5632, 0.8239, 0.5632, 0.8239, 0.5632, 0.8238, 0.5632, 0.8238, 0.5591, 0.8198, 0.5591, 0.8198, 0.5632, 0.8239, 0.5632, 0.8239, 0.5649, 0.8264, 0.5649, 0.8264])
me_cube_005.use_remesh_fix_poles = True
me_cube_005.use_remesh_preserve_attributes = False
me_cube_005.use_mirror_vertex_groups = False
me_cube_005.update()
me_cube_005.normals_split_custom_set([tuple(v) for v in zip(*[iter([0.002181, 0.003307, 1.0, -0.1514, 0.00238, 0.9885, -0.157, -0.0009273, 0.9876, -0.01089, -0.001146, 0.9999, -0.9728, 0.008249, 0.2317, -0.9786, 0.01743, 0.2049, -0.9796, 0.001471, 0.2009, -0.9731, 0.004995, 0.2304, -1.598e-07, 3.083e-05, -1.0, -1.598e-07, 3.083e-05, -1.0, -1.598e-07, 3.083e-05, -1.0, -1.598e-07, 3.083e-05, -1.0, -0.9429, 0.00419, 0.333, -0.9702, 0.014, 0.242, -0.9721, 0.00285, 0.2346, -0.9434, 0.004206, 0.3316, -0.3631, 0.002308, 0.9317, -0.6149, 0.004431, 0.7886, -0.6163, 0.004044, 0.7875, -0.3665, 0.002146, 0.9304, 0.9787, 0.005622, 0.2053, 0.9652, 0.006925, 0.2613, 0.9649, 0.004712, 0.2625, 0.9738, 0.005161, 0.2272, 0.9747, 0.01235, 0.223, 0.9495, 0.008812, 0.3136, 0.9468, 0.003023, 0.3218, 0.9722, 0.003744, 0.234, 0.5987, 0.004592, 0.801, 0.3426, 0.002563, 0.9395, 0.344, 0.002118, 0.939, 0.5949, 0.004063, 0.8038, 0.1402, -0.0001267, 0.9901, 0.002181, 0.003307, 1.0, -0.01089, -0.001146, 0.9999, 0.1389, -0.0003217, 0.9903, -0.6182, -5.765e-06, -0.786, -0.6182, -5.765e-06, -0.786, -0.6182, -5.765e-06, -0.786, -0.6182, -5.765e-06, -0.786, 0.9773, 0.01789, 0.211, 0.9766, 0.01008, 0.2147, 0.9722, 1.848e-05, 0.2343, 0.9746, -0.01944, 0.2233, 0.456, -6.661e-06, -0.89, 0.456, -6.661e-06, -0.89, 0.456, -6.661e-06, -0.89, 0.456, -6.661e-06, -0.89, -0.8734, -3.327e-06, -0.4871, -0.8734, -3.327e-06, -0.4871, -0.8734, -3.327e-06, -0.4871, -0.8734, -3.327e-06, -0.4871, 0.7596, -4.992e-06, -0.6504, 0.7596, -4.992e-06, -0.6504, 0.7596, -4.992e-06, -0.6504, 0.7596, -4.992e-06, -0.6504, 0.6182, -5.93e-06, -0.786, 0.6182, -5.93e-06, -0.786, 0.6182, -5.93e-06, -0.786, 0.6182, -5.93e-06, -0.786, -0.7596, -4.659e-06, -0.6504, -0.7596, -4.659e-06, -0.6504, -0.7596, -4.659e-06, -0.6504, -0.7596, -4.659e-06, -0.6504, 1.095e-06, 1.0, 0.002528, 1.095e-06, 1.0, 0.002528, 1.095e-06, 1.0, 0.002528, 1.095e-06, 1.0, 0.002528, 1.095e-06, 1.0, 0.002528, 1.095e-06, 1.0, 0.002528, 1.095e-06, 1.0, 0.002528, 1.095e-06, 1.0, 0.002528, 1.095e-06, 1.0, 0.002528, 1.095e-06, 1.0, 0.002528, 1.095e-06, 1.0, 0.002528, 1.095e-06, 1.0, 0.002528, 1.095e-06, 1.0, 0.002528, 1.095e-06, 1.0, 0.002528, 1.095e-06, 1.0, 0.002528, 1.095e-06, 1.0, 0.002528, 1.095e-06, 1.0, 0.002528, 1.095e-06, 1.0, 0.002528, 1.095e-06, 1.0, 0.002528, 1.095e-06, 1.0, 0.002528, 1.095e-06, 1.0, 0.002528, -0.6883, 0.5928, 0.4181, -0.5233, 0.7868, 0.3273, -0.4537, 0.7707, -0.4474, -0.7679, 0.5728, -0.2867, -0.2211, 0.3612, 0.9059, -0.2614, 0.3993, 0.8788, -0.5233, 0.7868, 0.3273, -0.6883, 0.5928, 0.4181, 0.08288, 0.06875, 0.9942, -0.09885, 0.08631, 0.9914, -0.2614, 0.3993, 0.8788, -0.2211, 0.3612, 0.9059, 0.1796, 0.7621, -0.6221, 0.02998, 0.794, -0.6072, -0.09633, 0.7464, -0.6584, 0.08157, 0.7464, -0.6604, 0.09376, 0.9368, -0.3371, 0.1796, 0.7621, -0.6221, 0.08157, 0.7464, -0.6604, -0.4537, 0.7707, -0.4474, 0.08157, 0.7464, -0.6604, -0.09633, 0.7464, -0.6584, -0.6248, 0.525, -0.578, -0.4537, 0.7707, -0.4474, -0.4537, 0.7707, -0.4474, -0.6248, 0.525, -0.578, -0.7141, 0.4829, -0.5068, -0.7679, 0.5728, -0.2867, -0.6248, 0.525, -0.578, -0.6151, 0.4679, -0.6345, -0.6298, 0.4483, -0.6343, -0.7141, 0.4829, -0.5068, -0.09633, 0.7464, -0.6584, -0.01437, 0.9891, -0.1464, -0.6151, 0.4679, -0.6345, -0.6248, 0.525, -0.578, 0.02998, 0.794, -0.6072, 0.3347, 0.8868, -0.3187, -0.01437, 0.9891, -0.1464, -0.09633, 0.7464, -0.6584, -0.9034, 0.06863, 0.4232, -0.5397, 0.4754, 0.6948, -0.7891, 0.3683, 0.4916, -0.717, 0.3416, 0.6076, -0.5558, 0.7644, 0.3267, 0.07997, 0.2932, 0.9527, -0.002964, -0.195, 0.9808, 0.07191, -0.4019, 0.9128, -0.8507, 0.1592, 0.501, 0.5467, 0.1809, 0.8175, -0.3435, 0.0419, 0.9382, -0.1089, -0.1696, 0.9795, 0.1478, 0.4109, 0.8996, -0.1758, -0.1274, 0.9761, -0.4436, 0.2012, 0.8734, -0.1789, 0.2344, 0.9555, -0.1789, 0.2344, 0.9555, -0.4436, 0.2012, 0.8734, -0.7811, 0.2533, 0.5707, -0.7891, 0.3683, 0.4916, -0.7891, 0.3683, 0.4916, -0.7811, 0.2533, 0.5707, -0.829, 0.1512, 0.5384, -0.717, 0.3416, 0.6076, -0.2333, 0.3077, 0.9224, -0.131, 0.2414, 0.9615, 0.3676, -0.09952, 0.9246, 0.2344, 0.04243, 0.9712, -0.131, 0.2414, 0.9615, -0.2333, 0.3077, 0.9224, -0.7414, 0.4364, 0.5097, -0.7158, 0.4436, 0.5392, -0.7158, 0.4436, 0.5392, -0.7414, 0.4364, 0.5097, -0.9068, 0.4062, -0.1126, -0.9197, 0.3917, -0.02773, -0.7414, 0.4364, 0.5097, -0.6883, 0.5928, 0.4181, -0.7679, 0.5728, -0.2867, -0.9068, 0.4062, -0.1126, -0.2333, 0.3077, 0.9224, -0.2211, 0.3612, 0.9059, -0.6883, 0.5928, 0.4181, -0.7414, 0.4364, 0.5097, -0.2211, 0.3612, 0.9059, -0.2333, 0.3077, 0.9224, 0.2344, 0.04243, 0.9712, 0.08288, 0.06875, 0.9942, -0.4761, 0.8688, 0.1357, -0.738, 0.6742, 0.0285, -0.7315, 0.402, 0.5507, -0.4675, 0.4718, 0.7476, -0.8967, 0.3003, 0.3251, -0.7315, 0.402, 0.5507, -0.738, 0.6742, 0.0285, -0.8693, 0.4758, -0.134, -0.8821, 0.3308, 0.3355, -0.9078, 0.323, 0.2675, -0.8447, 0.5283, -0.08595, -0.7367, 0.6744, 0.04904, -0.9097, 0.3417, -0.2359, -0.903, 0.358, -0.2376, -0.9444, 0.3223, 0.06461, -0.9545, 0.2597, 0.1468, -0.3547, 0.5341, -0.7674, -0.21, 0.6106, -0.7636, 0.04552, 0.1975, -0.9792, 0.0321, 0.1836, -0.9825, -0.21, 0.6106, -0.7636, -0.3547, 0.5341, -0.7674, -0.738, 0.6742, 0.0285, -0.4761, 0.8688, 0.1357, -0.009142, 0.6514, -0.7587, -0.003883, 0.2012, -0.9795, 0.04552, 0.1975, -0.9792, -0.21, 0.6106, -0.7636, -0.738, 0.6742, 0.0285, -0.3547, 0.5341, -0.7674, -0.4604, 0.4209, -0.7816, -0.8693, 0.4758, -0.134, -0.3547, 0.5341, -0.7674, 0.0321, 0.1836, -0.9825, -0.007559, 0.1318, -0.9913, -0.4604, 0.4209, -0.7816, -0.5495, 0.4321, -0.7151, -0.7393, 0.538, -0.4051, -0.903, 0.358, -0.2376, -0.9097, 0.3417, -0.2359, -0.2192, 0.1045, -0.9701, -0.06713, 0.08169, -0.9944, 0.1342, 0.1609, -0.9778, -0.3219, -0.2179, -0.9214, -0.4366, 0.4447, -0.7821, -0.1423, 0.5904, -0.7945, -0.9836, 0.1765, -0.03674, -0.6578, 0.3069, -0.6879, -0.06713, 0.08169, -0.9944, -0.4241, 0.4585, -0.7809, -0.5737, 0.8156, -0.07501, 0.1342, 0.1609, -0.9778, -0.8255, 0.4633, -0.3223, -0.9392, 0.3426, -0.02462, -0.9197, 0.3917, -0.02773, -0.9068, 0.4062, -0.1126, -0.9068, 0.4062, -0.1126, -0.7679, 0.5728, -0.2867, -0.7141, 0.4829, -0.5068, -0.8255, 0.4633, -0.3223, -0.9272, 0.3527, -0.1261, -0.9197, 0.3917, -0.02773, -0.9392, 0.3426, -0.02462, -0.9541, 0.2814, 0.1028, -0.8821, 0.3308, 0.3355, -0.8885, 0.2886, 0.3569, -0.7775, 0.2807, 0.5628, -0.9373, 0.2855, 0.1999, -0.8821, 0.3308, 0.3355, -0.9373, 0.2855, 0.1999, -0.9241, 0.312, 0.2209, -0.9078, 0.323, 0.2675, -0.915, 0.357, 0.1877, -0.9292, 0.3218, 0.1815, -0.9545, 0.2597, 0.1468, -0.9444, 0.3223, 0.06461, -0.8684, 0.3313, 0.369, -0.7831, 0.3787, 0.4933, -0.7315, 0.402, 0.5507, -0.8967, 0.3003, 0.3251, -0.7258, 0.6877, -0.01446, -0.8013, 0.5962, 0.05061, -0.8211, 0.5485, -0.158, -0.8389, 0.497, 0.2219, -0.6173, 0.7616, -0.1975, -0.4589, 0.8439, 0.2777, -0.6683, 0.74, -0.07543, -0.8658, 0.4964, 0.06354, -0.01437, 0.9891, -0.1464, 0.3347, 0.8868, -0.3187, 0.7132, 0.6797, 0.1715, 0.3865, 0.8487, 0.361, -0.94, 0.3411, -0.002292, -0.8389, 0.497, 0.2219, -0.8211, 0.5485, -0.158, -0.8062, 0.5795, -0.1193, -0.6298, 0.4483, -0.6343, -0.778, 0.5401, -0.3209, -0.8255, 0.4633, -0.3223, -0.7141, 0.4829, -0.5068, -0.8255, 0.4633, -0.3223, -0.778, 0.5401, -0.3209, -0.7712, 0.4913, -0.4048, -0.8579, 0.4603, -0.2282, -0.9392, 0.3426, -0.02462, -0.8255, 0.4633, -0.3223, -0.8579, 0.4603, -0.2282, -0.8931, 0.4259, -0.145, -0.8846, 0.4453, -0.1389, -0.9048, 0.4252, 0.02146, -0.01688, -0.2178, 0.9758, -0.01728, 0.1059, 0.9942, -0.09885, 0.08631, 0.9914, 0.06083, -0.2193, 0.9738, 0.08288, 0.06875, 0.9942, 0.3491, -0.2161, 0.9118, 0.06083, -0.2193, 0.9738, -0.09885, 0.08631, 0.9914, 0.7205, 0.0117, 0.6934, 0.7335, 0.01351, 0.6795, 0.7148, -0.1803, 0.6756, 0.337, -0.1684, 0.9263, 0.7362, 0.05555, 0.6745, 0.6581, -0.2518, 0.7096, 0.6389, -0.2036, 0.7418, 0.193, -0.3962, 0.8976, 0.2344, 0.04243, 0.9712, 0.5328, -0.2069, 0.8205, 0.3491, -0.2161, 0.9118, 0.08288, 0.06875, 0.9942, 0.3676, -0.09952, 0.9246, 0.5772, -0.3365, 0.744, 0.5328, -0.2069, 0.8205, 0.2344, 0.04243, 0.9712, 0.04552, 0.1975, -0.9792, 0.1652, -0.08189, -0.9829, 0.2246, -0.09245, -0.9701, 0.0321, 0.1836, -0.9825, 0.0321, 0.1836, -0.9825, 0.2246, -0.09245, -0.9701, 0.2603, -0.1235, -0.9576, -0.007559, 0.1318, -0.9913, -0.2192, 0.1045, -0.9701, 0.228, -0.1047, -0.968, 0.4656, -0.06772, -0.8824, -0.06713, 0.08169, -0.9944, 0.07648, 0.2871, -0.9548, -0.3598, -0.04659, -0.9318, 0.2547, 0.01729, -0.9669, 0.4576, -0.4466, -0.7689, -0.0006119, -0.3434, 0.9392, -0.01688, -0.2178, 0.9758, 0.06083, -0.2193, 0.9738, 0.1942, -0.3537, 0.915, 0.3491, -0.2161, 0.9118, 0.5058, -0.329, 0.7974, 0.1942, -0.3537, 0.915, 0.06083, -0.2193, 0.9738, 0.7335, 0.01351, 0.6795, 0.7156, -0.3141, 0.6239, 0.7632, -0.3391, 0.5499, 0.7148, -0.1803, 0.6756, 0.6581, -0.2518, 0.7096, 0.7261, -0.4343, 0.5331, 0.7518, -0.3676, 0.5474, 0.6389, -0.2036, 0.7418, 0.5328, -0.2069, 0.8205, 0.6123, -0.3343, 0.7165, 0.5058, -0.329, 0.7974, 0.3491, -0.2161, 0.9118, 0.5772, -0.3365, 0.744, 0.6756, -0.395, 0.6225, 0.6123, -0.3343, 0.7165, 0.5328, -0.2069, 0.8205, 0.1652, -0.08189, -0.9829, 0.206, -0.2321, -0.9506, 0.3056, -0.2394, -0.9216, 0.2246, -0.09245, -0.9701, 0.2246, -0.09245, -0.9701, 0.3056, -0.2394, -0.9216, 0.3644, -0.2434, -0.8989, 0.2603, -0.1235, -0.9576, 0.228, -0.1047, -0.968, 0.3704, -0.2575, -0.8925, 0.5305, -0.03899, -0.8468, 0.4656, -0.06772, -0.8824, 0.4656, -0.06772, -0.8824, 0.5305, -0.03899, -0.8468, 0.5452, 0.02181, -0.838, 0.853, -0.2813, -0.4397, -0.9541, 0.2814, 0.1028, -0.9392, 0.3426, -0.02462, -0.9048, 0.4252, 0.02146, -0.9115, 0.3598, 0.1995, -0.9012, 0.33, 0.2811, -0.9541, 0.2814, 0.1028, -0.9115, 0.3598, 0.1995, -0.8921, 0.3682, 0.2619, -0.8921, 0.3682, 0.2619, -0.9115, 0.3598, 0.1995, -0.9039, 0.3707, 0.2134, -0.9075, 0.3421, 0.2438, -0.9125, 0.3467, 0.217, 0.01084, 0.1534, 0.9881, -0.01225, 0.5077, 0.8614, -0.2959, 0.5318, 0.7935, -0.209, 0.1847, 0.9603, -0.02404, 0.8052, 0.5926, -0.002587, 0.9234, 0.3838, -0.3998, 0.8474, 0.3494, -0.3743, 0.7591, 0.5326, -0.3874, 0.6694, 0.6338, -0.04647, 0.7234, 0.6889, -0.005612, 0.534, 0.8455, -0.4675, 0.4718, 0.7476, -0.6767, 0.4768, 0.5611, -0.566, 0.533, 0.6289, -0.3874, 0.6694, 0.6338, -0.4675, 0.4718, 0.7476, -0.7872, 0.521, 0.3299, -0.6331, 0.6961, 0.3386, -0.566, 0.533, 0.6289, -0.6767, 0.4768, 0.5611, -0.7831, 0.3787, 0.4933, -0.6767, 0.4768, 0.5611, -0.4675, 0.4718, 0.7476, -0.7315, 0.402, 0.5507, -0.566, 0.533, 0.6289, -0.6331, 0.6961, 0.3386, -0.3998, 0.8474, 0.3494, -0.3874, 0.6694, 0.6338, -0.6331, 0.6961, 0.3386, -0.6906, 0.6183, 0.3752, -0.3743, 0.7591, 0.5326, -0.3998, 0.8474, 0.3494, -0.7872, 0.521, 0.3299, -0.8304, 0.4867, 0.2713, -0.6906, 0.6183, 0.3752, -0.6331, 0.6961, 0.3386, -0.6906, 0.6183, 0.3752, -0.6549, 0.4348, 0.6181, -0.2959, 0.5318, 0.7935, -0.3743, 0.7591, 0.5326, -0.6906, 0.6183, 0.3752, -0.8304, 0.4867, 0.2713, -0.8336, 0.346, 0.4305, -0.6549, 0.4348, 0.6181, -0.6549, 0.4348, 0.6181, -0.5761, 0.2915, 0.7636, -0.414, 0.2584, 0.8728, -0.209, 0.1847, 0.9603, -0.2959, 0.5318, 0.7935, -0.7831, 0.3787, 0.4933, -0.8303, 0.4593, 0.3156, -0.7872, 0.521, 0.3299, -0.6767, 0.4768, 0.5611, -0.8303, 0.4593, 0.3156, -0.8772, 0.4231, 0.2267, -0.8304, 0.4867, 0.2713, -0.7872, 0.521, 0.3299, -0.8772, 0.4231, 0.2267, -0.8925, 0.3777, 0.2463, -0.9002, 0.337, 0.2757, -0.8336, 0.346, 0.4305, -0.8304, 0.4867, 0.2713, -0.8741, 0.3854, 0.2955, -0.8303, 0.4593, 0.3156, -0.7831, 0.3787, 0.4933, -0.8684, 0.3313, 0.369, -0.9008, 0.3906, 0.1897, -0.9064, 0.3753, 0.1938, -0.9292, 0.3218, 0.1815, -0.915, 0.357, 0.1877, -0.915, 0.357, 0.1877, -0.9012, 0.33, 0.2811, -0.8921, 0.3682, 0.2619, -0.9008, 0.3906, 0.1897, -0.9008, 0.3906, 0.1897, -0.8921, 0.3682, 0.2619, -0.9125, 0.3467, 0.217, -0.9049, 0.3679, 0.214, -0.9035, 0.3796, 0.1991, -0.8303, 0.4593, 0.3156, -0.8741, 0.3854, 0.2955, -0.89, 0.3724, 0.2632, -0.8772, 0.4231, 0.2267, -0.9292, 0.3218, 0.1815, -0.9064, 0.3753, 0.1938, -0.8741, 0.3854, 0.2955, -0.8684, 0.3313, 0.369, -0.8693, 0.4758, -0.134, -0.9097, 0.3417, -0.2359, -0.9545, 0.2597, 0.1468, -0.8967, 0.3003, 0.3251, -0.4604, 0.4209, -0.7816, -0.5495, 0.4321, -0.7151, -0.9097, 0.3417, -0.2359, -0.8693, 0.4758, -0.134, -0.007559, 0.1318, -0.9913, 0.0983, 0.06424, -0.9931, -0.5495, 0.4321, -0.7151, -0.4604, 0.4209, -0.7816, 0.2603, -0.1235, -0.9576, 0.321, -0.2107, -0.9234, 0.0983, 0.06424, -0.9931, -0.007559, 0.1318, -0.9913, 0.3644, -0.2434, -0.8989, 0.3938, -0.2941, -0.8709, 0.321, -0.2107, -0.9234, 0.2603, -0.1235, -0.9576, -0.9292, 0.3218, 0.1815, -0.8684, 0.3313, 0.369, -0.8967, 0.3003, 0.3251, -0.9545, 0.2597, 0.1468, -0.4537, 0.7707, -0.4474, -0.5233, 0.7868, 0.3273, -0.000551, 0.9403, 0.3403, 0.09376, 0.9368, -0.3371, -0.000551, 0.9403, 0.3403, -0.5233, 0.7868, 0.3273, -0.2614, 0.3993, 0.8788, -0.003386, 0.4765, 0.8792, -0.003386, 0.4765, 0.8792, -0.2614, 0.3993, 0.8788, -0.09885, 0.08631, 0.9914, -0.01728, 0.1059, 0.9942, -0.009142, 0.6514, -0.7587, -0.21, 0.6106, -0.7636, -0.4761, 0.8688, 0.1357, -0.01003, 0.9796, 0.2007, -0.4761, 0.8688, 0.1357, -0.4675, 0.4718, 0.7476, -0.005612, 0.534, 0.8455, -0.01003, 0.9796, 0.2007, 0.1652, -0.08189, -0.9829, 0.04552, 0.1975, -0.9792, -0.003883, 0.2012, -0.9795, -0.00234, -0.08206, -0.9966, 0.206, -0.2321, -0.9506, 0.1652, -0.08189, -0.9829, -0.00234, -0.08206, -0.9966, 0.005669, -0.2129, -0.9771, -0.3743, 0.7591, 0.5326, -0.2959, 0.5318, 0.7935, -0.01225, 0.5077, 0.8614, -0.02404, 0.8052, 0.5926, -0.3874, 0.6694, 0.6338, -0.3998, 0.8474, 0.3494, -0.002587, 0.9234, 0.3838, -0.04647, 0.7234, 0.6889, -0.209, 0.1847, 0.9603, -0.1685, -0.0212, 0.9855, -0.009513, -0.0203, 0.9997, 0.01084, 0.1534, 0.9881, 0.685, 0.6052, 0.4055, 0.7648, 0.5758, -0.289, 0.4122, 0.7874, -0.4583, 0.4998, 0.8017, 0.3277, 0.2192, 0.3441, 0.913, 0.685, 0.6052, 0.4055, 0.4998, 0.8017, 0.3277, 0.2493, 0.409, 0.8778, -0.07148, 0.06812, 0.9951, 0.2192, 0.3441, 0.913, 0.2493, 0.409, 0.8778, 0.09515, 0.0844, 0.9919, 0.1796, 0.7621, -0.6221, -0.1014, 0.7139, -0.6929, 0.05854, 0.7821, -0.6204, 0.02998, 0.794, -0.6072, 0.09376, 0.9368, -0.3371, 0.4122, 0.7874, -0.4583, -0.1014, 0.7139, -0.6929, 0.1796, 0.7621, -0.6221, -0.1014, 0.7139, -0.6929, 0.4122, 0.7874, -0.4583, 0.6022, 0.5555, -0.5734, 0.05854, 0.7821, -0.6204, 0.4122, 0.7874, -0.4583, 0.7648, 0.5758, -0.289, 0.7236, 0.4902, -0.4859, 0.6022, 0.5555, -0.5734, 0.6022, 0.5555, -0.5734, 0.7236, 0.4902, -0.4859, 0.6185, 0.4319, -0.6565, 0.5934, 0.4788, -0.6471, 0.05854, 0.7821, -0.6204, 0.6022, 0.5555, -0.5734, 0.5934, 0.4788, -0.6471, 0.09339, 0.7426, -0.6632, 0.02998, 0.794, -0.6072, 0.05854, 0.7821, -0.6204, 0.09339, 0.7426, -0.6632, 0.3347, 0.8868, -0.3187, 0.9016, 0.3158, 0.2955, 0.7928, 0.2178, 0.5693, 0.7795, 0.3729, 0.5032, 0.9745, 0.1472, 0.1694, 0.1361, 0.3338, 0.9328, 0.2579, -0.007975, 0.9661, -0.2182, -0.03331, 0.9753, -0.3929, -0.07483, 0.9165, 0.8817, 0.1905, 0.4317, 0.04236, -0.2207, 0.9744, 0.2579, -0.007975, 0.9661, 0.1361, 0.3338, 0.9328, -0.4002, -0.12, 0.9085, 0.1585, 0.2166, 0.9633, 0.4411, 0.1647, 0.8822, -0.1161, 0.01736, 0.9931, 0.1585, 0.2166, 0.9633, 0.7795, 0.3729, 0.5032, 0.782, 0.2346, 0.5775, 0.4411, 0.1647, 0.8822, 0.7795, 0.3729, 0.5032, 0.7928, 0.2178, 0.5693, 0.8143, 0.1617, 0.5574, 0.782, 0.2346, 0.5775, 0.1991, 0.3046, 0.9314, -0.2603, 0.04177, 0.9646, -0.4202, -0.09377, 0.9026, 0.08248, 0.2499, 0.9648, 0.08248, 0.2499, 0.9648, 0.7201, 0.4541, 0.5247, 0.748, 0.4515, 0.4864, 0.1991, 0.3046, 0.9314, 0.7201, 0.4541, 0.5247, 0.9163, 0.3999, -0.02225, 0.9142, 0.3858, -0.1238, 0.748, 0.4515, 0.4864, 0.748, 0.4515, 0.4864, 0.9142, 0.3858, -0.1238, 0.7648, 0.5758, -0.289, 0.685, 0.6052, 0.4055, 0.1991, 0.3046, 0.9314, 0.748, 0.4515, 0.4864, 0.685, 0.6052, 0.4055, 0.2192, 0.3441, 0.913, 0.2192, 0.3441, 0.913, -0.07148, 0.06812, 0.9951, -0.2603, 0.04177, 0.9646, 0.1991, 0.3046, 0.9314, 0.4358, 0.8881, 0.146, 0.4419, 0.4687, 0.7649, 0.7156, 0.4117, 0.5643, 0.7021, 0.712, 0.001036, 0.9013, 0.3143, 0.2982, 0.8441, 0.4952, -0.2056, 0.7021, 0.712, 0.001036, 0.7156, 0.4117, 0.5643, 0.9016, 0.3158, 0.2955, 0.9745, 0.1472, 0.1694, 0.817, 0.5362, -0.2119, 0.939, 0.2881, 0.1879, 0.8917, 0.3322, -0.3076, 0.9617, 0.2619, 0.08073, 0.9449, 0.3233, 0.05183, 0.8759, 0.3968, -0.2744, 0.3168, 0.5105, -0.7994, -0.02317, 0.1858, -0.9823, -0.03462, 0.198, -0.9796, 0.1883, 0.605, -0.7736, 0.1883, 0.605, -0.7736, 0.4358, 0.8881, 0.146, 0.7021, 0.712, 0.001036, 0.3168, 0.5105, -0.7994, -0.009142, 0.6514, -0.7587, 0.1883, 0.605, -0.7736, -0.03462, 0.198, -0.9796, -0.003883, 0.2012, -0.9795, 0.7021, 0.712, 0.001036, 0.8441, 0.4952, -0.2056, 0.3938, 0.4086, -0.8234, 0.3168, 0.5105, -0.7994, 0.3168, 0.5105, -0.7994, 0.3938, 0.4086, -0.8234, -0.01239, 0.1426, -0.9897, -0.02317, 0.1858, -0.9823, 0.4806, 0.4033, -0.7787, 0.8917, 0.3322, -0.3076, 0.8759, 0.3968, -0.2744, 0.6808, 0.4941, -0.5408, 0.2269, 0.07615, -0.9709, 0.2564, -0.2129, -0.9428, 0.253, 0.1279, -0.959, 0.07768, 0.05234, -0.9956, 0.253, 0.1279, -0.959, 0.3925, 0.1893, -0.9, 0.9613, 0.1414, -0.2365, 0.3903, 0.6618, -0.64, 0.07768, 0.05234, -0.9956, 0.253, 0.1279, -0.959, 0.3903, 0.6618, -0.64, 0.4179, 0.3199, -0.8503, 0.8136, 0.4725, -0.3389, 0.9142, 0.3858, -0.1238, 0.9163, 0.3999, -0.02225, 0.9359, 0.3521, -0.01445, 0.9142, 0.3858, -0.1238, 0.8136, 0.4725, -0.3389, 0.7236, 0.4902, -0.4859, 0.7648, 0.5758, -0.289, 0.9236, 0.3765, -0.07274, 0.9493, 0.2874, 0.1275, 0.9359, 0.3521, -0.01445, 0.9163, 0.3999, -0.02225, 0.9016, 0.3158, 0.2955, 0.9442, 0.2767, 0.1787, 0.7587, 0.263, 0.596, 0.7928, 0.2178, 0.5693, 0.9016, 0.3158, 0.2955, 0.939, 0.2881, 0.1879, 0.9252, 0.3271, 0.1926, 0.9442, 0.2767, 0.1787, 0.9121, 0.3677, 0.1813, 0.9449, 0.3233, 0.05183, 0.9617, 0.2619, 0.08073, 0.9374, 0.3236, 0.1286, 0.8838, 0.3334, 0.3283, 0.9013, 0.3143, 0.2982, 0.7156, 0.4117, 0.5643, 0.7738, 0.385, 0.5029, 0.7341, 0.6053, 0.3078, 0.959, 0.2825, 0.02306, 0.9299, 0.3672, -0.01904, 0.7849, 0.6192, 0.02329, 0.5062, 0.8594, -0.07239, 0.7341, 0.6053, 0.3078, 0.7849, 0.6192, 0.02329, 0.8138, 0.5809, 0.01743, -0.1868, 0.9701, 0.1551, -0.02796, 0.7234, 0.6899, -0.5319, 0.8324, 0.1553, -0.5563, 0.6526, 0.5145, 0.9491, 0.3146, 0.01826, 0.9763, 0.06275, 0.2073, 0.8565, 0.5035, -0.1131, 0.7724, 0.6333, 0.04857, 0.6185, 0.4319, -0.6565, 0.7236, 0.4902, -0.4859, 0.8136, 0.4725, -0.3389, 0.7598, 0.5541, -0.3401, 0.8136, 0.4725, -0.3389, 0.8474, 0.4665, -0.2536, 0.7285, 0.5324, -0.4311, 0.7228, 0.5423, -0.4282, 0.7598, 0.5541, -0.3401, 0.9359, 0.3521, -0.01445, 0.9058, 0.4237, 0.001826, 0.8831, 0.4464, -0.1443, 0.886, 0.4398, -0.1466, 0.8474, 0.4665, -0.2536, 0.8136, 0.4725, -0.3389, -0.01688, -0.2178, 0.9758, -0.05494, -0.2174, 0.9745, 0.09515, 0.0844, 0.9919, -0.01728, 0.1059, 0.9942, -0.07148, 0.06812, 0.9951, 0.09515, 0.0844, 0.9919, -0.05494, -0.2174, 0.9745, -0.3299, -0.2149, 0.9192, -0.3929, -0.07483, 0.9165, -0.2182, -0.03331, 0.9753, -0.6741, -0.2068, 0.7091, -0.6901, 0.01396, 0.7236, -0.4002, -0.12, 0.9085, -0.1161, 0.01736, 0.9931, -0.6226, -0.2195, 0.7511, -0.6604, -0.2547, 0.7064, -0.2603, 0.04177, 0.9646, -0.07148, 0.06812, 0.9951, -0.3299, -0.2149, 0.9192, -0.5595, -0.2101, 0.8018, -0.4202, -0.09377, 0.9026, -0.2603, 0.04177, 0.9646, -0.5595, -0.2101, 0.8018, -0.6155, -0.3255, 0.7178, -0.03462, 0.198, -0.9796, -0.02317, 0.1858, -0.9823, -0.2216, -0.09053, -0.9709, -0.1537, -0.0826, -0.9847, -0.02317, 0.1858, -0.9823, -0.01239, 0.1426, -0.9897, -0.2788, -0.1161, -0.9533, -0.2216, -0.09053, -0.9709, 0.2269, 0.07615, -0.9709, 0.07768, 0.05234, -0.9956, -0.4571, -0.07661, -0.8861, -0.2164, -0.1162, -0.9694, -0.05296, 0.2778, -0.9592, -0.4532, -0.4854, -0.7477, -0.2131, 0.01283, -0.9769, 0.416, -0.0638, -0.9071, -0.0006119, -0.3434, 0.9392, -0.1728, -0.3505, 0.9205, -0.05494, -0.2174, 0.9745, -0.01688, -0.2178, 0.9758, -0.3299, -0.2149, 0.9192, -0.05494, -0.2174, 0.9745, -0.1728, -0.3505, 0.9205, -0.5026, -0.3287, 0.7996, -0.6901, 0.01396, 0.7236, -0.6741, -0.2068, 0.7091, -0.7244, -0.3421, 0.5985, -0.6706, -0.3326, 0.663, -0.6604, -0.2547, 0.7064, -0.6226, -0.2195, 0.7511, -0.7419, -0.3602, 0.5655, -0.7182, -0.4284, 0.5484, -0.5595, -0.2101, 0.8018, -0.3299, -0.2149, 0.9192, -0.5026, -0.3287, 0.7996, -0.6274, -0.3228, 0.7086, -0.6155, -0.3255, 0.7178, -0.5595, -0.2101, 0.8018, -0.6274, -0.3228, 0.7086, -0.7043, -0.3573, 0.6135, -0.1537, -0.0826, -0.9847, -0.2216, -0.09053, -0.9709, -0.309, -0.2426, -0.9196, -0.1969, -0.2294, -0.9532, -0.2216, -0.09053, -0.9709, -0.2788, -0.1161, -0.9533, -0.3843, -0.247, -0.8895, -0.309, -0.2426, -0.9196, -0.2164, -0.1162, -0.9694, -0.4571, -0.07661, -0.8861, -0.522, -0.03926, -0.8521, -0.3703, -0.2628, -0.891, -0.4571, -0.07661, -0.8861, -0.8517, -0.2863, -0.439, -0.5285, 0.02332, -0.8486, -0.522, -0.03926, -0.8521, 0.9493, 0.2874, 0.1275, 0.9172, 0.3521, 0.1864, 0.9058, 0.4237, 0.001826, 0.9359, 0.3521, -0.01445, 0.8948, 0.3382, 0.2913, 0.8842, 0.3719, 0.2825, 0.9172, 0.3521, 0.1864, 0.9493, 0.2874, 0.1275, 0.8842, 0.3719, 0.2825, 0.9097, 0.3629, 0.2018, 0.9171, 0.3464, 0.1971, 0.9164, 0.3576, 0.1797, 0.9172, 0.3521, 0.1864, 0.01084, 0.1534, 0.9881, 0.1897, 0.1858, 0.9641, 0.2738, 0.5377, 0.7975, -0.01225, 0.5077, 0.8614, -0.02404, 0.8052, 0.5926, 0.359, 0.7694, 0.5284, 0.3952, 0.8533, 0.3402, -0.002587, 0.9234, 0.3838, 0.3801, 0.6778, 0.6294, 0.4419, 0.4687, 0.7649, -0.005612, 0.534, 0.8455, -0.04647, 0.7234, 0.6889, 0.6528, 0.4822, 0.5843, 0.4419, 0.4687, 0.7649, 0.3801, 0.6778, 0.6294, 0.5657, 0.5339, 0.6284, 0.7816, 0.528, 0.3322, 0.6528, 0.4822, 0.5843, 0.5657, 0.5339, 0.6284, 0.625, 0.7108, 0.3227, 0.7738, 0.385, 0.5029, 0.7156, 0.4117, 0.5643, 0.4419, 0.4687, 0.7649, 0.6528, 0.4822, 0.5843, 0.5657, 0.5339, 0.6284, 0.3801, 0.6778, 0.6294, 0.3952, 0.8533, 0.3402, 0.625, 0.7108, 0.3227, 0.625, 0.7108, 0.3227, 0.3952, 0.8533, 0.3402, 0.359, 0.7694, 0.5284, 0.6801, 0.6339, 0.3685, 0.7816, 0.528, 0.3322, 0.625, 0.7108, 0.3227, 0.6801, 0.6339, 0.3685, 0.8285, 0.4955, 0.261, 0.6801, 0.6339, 0.3685, 0.359, 0.7694, 0.5284, 0.2738, 0.5377, 0.7975, 0.6417, 0.448, 0.6225, 0.6801, 0.6339, 0.3685, 0.6417, 0.448, 0.6225, 0.831, 0.3528, 0.43, 0.8285, 0.4955, 0.261, 0.6417, 0.448, 0.6225, 0.2738, 0.5377, 0.7975, 0.1897, 0.1858, 0.9641, 0.3886, 0.2644, 0.8827, 0.5536, 0.2964, 0.7783, 0.7738, 0.385, 0.5029, 0.6528, 0.4822, 0.5843, 0.7816, 0.528, 0.3322, 0.8254, 0.4575, 0.3309, 0.8254, 0.4575, 0.3309, 0.7816, 0.528, 0.3322, 0.8285, 0.4955, 0.261, 0.8723, 0.4301, 0.2328, 0.8723, 0.4301, 0.2328, 0.8285, 0.4955, 0.261, 0.831, 0.3528, 0.43, 0.8972, 0.3474, 0.2725, 0.8907, 0.3939, 0.2271, 0.8825, 0.367, 0.2941, 0.8838, 0.3334, 0.3283, 0.7738, 0.385, 0.5029, 0.8254, 0.4575, 0.3309, 0.8929, 0.4031, 0.2003, 0.9121, 0.3677, 0.1813, 0.9374, 0.3236, 0.1286, 0.9137, 0.3644, 0.1798, 0.9121, 0.3677, 0.1813, 0.8929, 0.4031, 0.2003, 0.8842, 0.3719, 0.2825, 0.8948, 0.3382, 0.2913, 0.8929, 0.4031, 0.2003, 0.9026, 0.3652, 0.228, 0.9097, 0.3629, 0.2018, 0.8842, 0.3719, 0.2825, 0.8254, 0.4575, 0.3309, 0.8723, 0.4301, 0.2328, 0.8863, 0.3685, 0.2805, 0.8825, 0.367, 0.2941, 0.9004, 0.3668, 0.234, 0.9137, 0.3644, 0.1798, 0.8825, 0.367, 0.2941, 0.8863, 0.3685, 0.2805, 0.9026, 0.3652, 0.228, 0.9004, 0.3668, 0.234, 0.9021, 0.3571, 0.2422, 0.9103, 0.3603, 0.2035, 0.9374, 0.3236, 0.1286, 0.8838, 0.3334, 0.3283, 0.8825, 0.367, 0.2941, 0.9137, 0.3644, 0.1798, 0.8441, 0.4952, -0.2056, 0.9013, 0.3143, 0.2982, 0.9617, 0.2619, 0.08073, 0.8917, 0.3322, -0.3076, 0.3938, 0.4086, -0.8234, 0.8441, 0.4952, -0.2056, 0.8917, 0.3322, -0.3076, 0.4806, 0.4033, -0.7787, -0.01239, 0.1426, -0.9897, 0.3938, 0.4086, -0.8234, 0.4806, 0.4033, -0.7787, -0.1387, 0.07492, -0.9875, -0.2788, -0.1161, -0.9533, -0.01239, 0.1426, -0.9897, -0.1387, 0.07492, -0.9875, -0.3548, -0.2182, -0.9091, -0.3843, -0.247, -0.8895, -0.2788, -0.1161, -0.9533, -0.3548, -0.2182, -0.9091, -0.4203, -0.2939, -0.8585, 0.9374, 0.3236, 0.1286, 0.9617, 0.2619, 0.08073, 0.9013, 0.3143, 0.2982, 0.8838, 0.3334, 0.3283, 0.9004, 0.3668, 0.234, 0.9026, 0.3652, 0.228, 0.8929, 0.4031, 0.2003, 0.9137, 0.3644, 0.1798, 0.4122, 0.7874, -0.4583, 0.09376, 0.9368, -0.3371, -0.000551, 0.9403, 0.3403, 0.4998, 0.8017, 0.3277, -0.000551, 0.9403, 0.3403, -0.003386, 0.4765, 0.8792, 0.2493, 0.409, 0.8778, 0.4998, 0.8017, 0.3277, -0.003386, 0.4765, 0.8792, -0.01728, 0.1059, 0.9942, 0.09515, 0.0844, 0.9919, 0.2493, 0.409, 0.8778, -0.009142, 0.6514, -0.7587, -0.01003, 0.9796, 0.2007, 0.4358, 0.8881, 0.146, 0.1883, 0.605, -0.7736, 0.4358, 0.8881, 0.146, -0.01003, 0.9796, 0.2007, -0.005612, 0.534, 0.8455, 0.4419, 0.4687, 0.7649, -0.1537, -0.0826, -0.9847, -0.00234, -0.08206, -0.9966, -0.003883, 0.2012, -0.9795, -0.03462, 0.198, -0.9796, -0.1969, -0.2294, -0.9532, 0.005669, -0.2129, -0.9771, -0.00234, -0.08206, -0.9966, -0.1537, -0.0826, -0.9847, 0.359, 0.7694, 0.5284, -0.02404, 0.8052, 0.5926, -0.01225, 0.5077, 0.8614, 0.2738, 0.5377, 0.7975, 0.3801, 0.6778, 0.6294, -0.04647, 0.7234, 0.6889, -0.002587, 0.9234, 0.3838, 0.3952, 0.8533, 0.3402, 0.1897, 0.1858, 0.9641, 0.01084, 0.1534, 0.9881, -0.009513, -0.0203, 0.9997, 0.1396, -0.01734, 0.9901, 0.8529, 0.4807, -0.2035, 0.7598, 0.5541, -0.3401, 0.7228, 0.5423, -0.4282, 0.7596, -0.001805, -0.6504, 0.7596, -0.001805, -0.6504, 0.7596, -0.001805, -0.6504, 0.7596, -0.001805, -0.6504, 0.7596, -0.001805, -0.6504, 0.7596, -0.001805, -0.6504, -0.9039, 0.3707, 0.2134, -0.9115, 0.3598, 0.1995, -0.9048, 0.4252, 0.02146, -0.8818, 0.4635, 0.08687, -0.904, 0.4043, 0.1388, -0.8734, -0.001351, -0.4871, -0.8734, -0.001351, -0.4871, -0.8734, -0.001351, -0.4871, 0.9171, 0.3464, 0.1971, 0.9097, 0.3629, 0.2018, 0.9084, 0.352, 0.2258, 0.9018, 0.3727, 0.2185, 0.9018, 0.3727, 0.2185, 0.8831, 0.4464, -0.1443, 0.9058, 0.4237, 0.001826, 0.8997, 0.4329, 0.05627, 5.338e-08, 3.363e-08, -1.0, 5.338e-08, 3.363e-08, -1.0, 5.338e-08, 3.363e-08, -1.0, 5.338e-08, 3.363e-08, -1.0, 5.338e-08, 3.363e-08, -1.0, 5.338e-08, 3.363e-08, -1.0, 5.338e-08, 3.363e-08, -1.0, 5.338e-08, 3.363e-08, -1.0, 5.338e-08, 3.363e-08, -1.0, 5.338e-08, 3.363e-08, -1.0, 5.338e-08, 3.363e-08, -1.0, 5.338e-08, 3.363e-08, -1.0, 5.338e-08, 3.363e-08, -1.0, 5.338e-08, 3.363e-08, -1.0, -0.7596, -0.001806, -0.6504, -0.7596, -0.001806, -0.6504, -0.7596, -0.001806, -0.6504, -0.7596, -0.001806, -0.6504, -0.7596, -0.001806, -0.6504, -0.7596, -0.001806, -0.6504, 0.6182, -0.002182, -0.786, 0.6182, -0.002182, -0.786, 0.6182, -0.002182, -0.786, 0.6182, -0.002182, -0.786, 0.6182, -0.002182, -0.786, 0.6182, -0.002182, -0.786, -0.8818, 0.4635, 0.08687, -0.9048, 0.4252, 0.02146, -0.8846, 0.4453, -0.1389, 0.456, -0.002471, -0.89, 0.456, -0.002471, -0.89, 0.456, -0.002471, -0.89, 0.456, -0.002471, -0.89, 0.456, -0.002471, -0.89, 0.8997, 0.4329, 0.05627, 0.9058, 0.4237, 0.001826, 0.9172, 0.3521, 0.1864, 0.9164, 0.3576, 0.1797, 0.9134, 0.3892, 0.1194, -0.6182, -0.002182, -0.786, -0.6182, -0.002182, -0.786, -0.6182, -0.002182, -0.786, -0.6182, -0.002182, -0.786, -0.6182, -0.002182, -0.786, -0.6182, -0.002182, -0.786, -0.7712, 0.4913, -0.4048, -0.778, 0.5401, -0.3209, -0.5656, 0.8027, -0.1892, -0.8598, 0.4468, -0.2474, 0.8967, 0.3639, 0.2519, 0.8863, 0.3685, 0.2805, 0.8723, 0.4301, 0.2328, 0.8907, 0.3939, 0.2271, 8.02e-06, 1.0, 0.002535, 8.02e-06, 1.0, 0.002535, 8.02e-06, 1.0, 0.002535, 8.02e-06, 1.0, 0.002535, 8.02e-06, 1.0, 0.002535, 8.02e-06, 1.0, 0.002535, 8.02e-06, 1.0, 0.002535, 8.02e-06, 1.0, 0.002535, 8.02e-06, 1.0, 0.002535, 8.02e-06, 1.0, 0.002535, 8.02e-06, 1.0, 0.002535, 8.02e-06, 1.0, 0.002535, 8.02e-06, 1.0, 0.002535, 8.02e-06, 1.0, 0.002535, 8.02e-06, 1.0, 0.002535, 8.02e-06, 1.0, 0.002535, 8.02e-06, 1.0, 0.002535, 8.02e-06, 1.0, 0.002535, 8.02e-06, 1.0, 0.002535, 8.02e-06, 1.0, 0.002535, 8.02e-06, 1.0, 0.002535, 8.02e-06, 1.0, 0.002535, 8.02e-06, 1.0, 0.002535, 8.02e-06, 1.0, 0.002535, 8.02e-06, 1.0, 0.002535, 8.02e-06, 1.0, 0.002535, 8.02e-06, 1.0, 0.002535, 8.02e-06, 1.0, 0.002535, 8.02e-06, 1.0, 0.002535, 8.02e-06, 1.0, 0.002535, 8.02e-06, 1.0, 0.002535, 8.02e-06, 1.0, 0.002535, 8.02e-06, 1.0, 0.002535, 8.02e-06, 1.0, 0.002535, 8.02e-06, 1.0, 0.002535, 8.02e-06, 1.0, 0.002535, 8.02e-06, 1.0, 0.002535, 8.02e-06, 1.0, 0.002535, 8.02e-06, 1.0, 0.002535, 8.02e-06, 1.0, 0.002535, 8.02e-06, 1.0, 0.002535, 8.02e-06, 1.0, 0.002535, 8.02e-06, 1.0, 0.002535, 8.02e-06, 1.0, 0.002535, 8.02e-06, 1.0, 0.002535, 8.02e-06, 1.0, 0.002535, 8.02e-06, 1.0, 0.002535, 8.02e-06, 1.0, 0.002535, 8.02e-06, 1.0, 0.002535, -0.8997, 0.3557, 0.2531, -0.89, 0.3724, 0.2632, -0.9014, 0.3552, 0.2475, -0.8989, 0.3578, 0.2527, -0.9125, 0.3467, 0.217, -0.9075, 0.3421, 0.2438, -0.8956, 0.3647, 0.2547, -0.9012, 0.3437, 0.264, -0.9044, 0.3612, 0.2271, -0.9064, 0.3753, 0.1938, -0.9008, 0.3906, 0.1897, -0.9035, 0.3796, 0.1991, -0.9049, 0.3679, 0.214, -0.9125, 0.3467, 0.217, -0.8989, 0.3578, 0.2527, 0.9021, 0.3571, 0.2422, 0.9004, 0.3668, 0.234, 0.8863, 0.3685, 0.2805, 0.8967, 0.3639, 0.2519, -0.8034, 0.2248, 0.5514, -0.8336, 0.346, 0.4305, -0.9002, 0.337, 0.2757, -0.1685, -0.0212, 0.9855, -0.209, 0.1847, 0.9603, -0.414, 0.2584, 0.8728, 0.9084, 0.352, 0.2258, 0.9097, 0.3629, 0.2018, 0.9026, 0.3652, 0.228, 0.9103, 0.3603, 0.2035, 0.7933, 0.2257, 0.5655, 0.831, 0.3528, 0.43, 0.6417, 0.448, 0.6225, 0.5536, 0.2964, 0.7783, -0.456, -0.002471, -0.89, -0.456, -0.002471, -0.89, -0.456, -0.002471, -0.89, -0.456, -0.002471, -0.89, -0.456, -0.002471, -0.89, -0.456, -0.002471, -0.89, 0.3886, 0.2644, 0.8827, 0.1897, 0.1858, 0.9641, 0.1396, -0.01734, 0.9901, 0.8972, 0.3474, 0.2725, 0.831, 0.3528, 0.43, 0.7933, 0.2257, 0.5655, -0.8925, 0.3777, 0.2463, -0.8772, 0.4231, 0.2267, -0.89, 0.3724, 0.2632, -0.8997, 0.3557, 0.2531, 0.8734, -0.00135, -0.4871, 0.8734, -0.00135, -0.4871, 0.8734, -0.00135, -0.4871, -0.5761, 0.2915, 0.7636, -0.6549, 0.4348, 0.6181, -0.8336, 0.346, 0.4305, -0.8034, 0.2248, 0.5514, -0.9014, 0.3552, 0.2475, -0.89, 0.3724, 0.2632, -0.8741, 0.3854, 0.2955, -0.9064, 0.3753, 0.1938, -0.9044, 0.3612, 0.2271, -1.0, 0.0, 0.0, -1.0, 0.0, 0.0, -1.0, 0.0, 0.0, -1.0, 0.0, 0.0, 2.207e-08, 1.0, 6.24e-08, 2.207e-08, 1.0, 6.24e-08, 2.207e-08, 1.0, 6.24e-08, 2.207e-08, 1.0, 6.24e-08, 2.207e-08, 1.0, 6.24e-08, 2.207e-08, 1.0, 6.24e-08, 2.207e-08, 1.0, 6.24e-08, 2.207e-08, 1.0, 6.24e-08, 2.207e-08, 1.0, 6.24e-08, 2.207e-08, 1.0, 6.24e-08, 2.207e-08, 1.0, 6.24e-08, 2.207e-08, 1.0, 6.24e-08, 2.207e-08, 1.0, 6.24e-08, 2.207e-08, 1.0, 6.24e-08, 2.207e-08, 1.0, 6.24e-08, 2.207e-08, 1.0, 6.24e-08, 2.207e-08, 1.0, 6.24e-08, 2.207e-08, 1.0, 6.24e-08, 2.207e-08, 1.0, 6.24e-08, 2.207e-08, 1.0, 6.24e-08, 2.207e-08, 1.0, 6.24e-08, 2.207e-08, 1.0, 6.24e-08, 2.207e-08, 1.0, 6.24e-08, 2.207e-08, 1.0, 6.24e-08, 2.207e-08, 1.0, 6.24e-08, 2.207e-08, 1.0, 6.24e-08, 2.207e-08, 1.0, 6.24e-08, 2.207e-08, 1.0, 6.24e-08, 2.207e-08, 1.0, 6.24e-08, 1.0, 0.0, 0.0, 1.0, 0.0, 0.0, 1.0, 0.0, 0.0, 1.0, 0.0, 0.0, 0.0, -1.0, 0.0, 0.0, -1.0, 0.0, 0.0, -1.0, 0.0, 0.0, -1.0, 0.0, 0.0, 0.0, -1.0, 0.0, 0.0, -1.0, 0.0, 0.0, -1.0, 0.0, 0.0, -1.0, 0.0, 0.0, 1.0, 0.0, 0.0, 1.0, 0.0, 0.0, 1.0, 0.0, 0.0, 1.0, 0.344, 0.002118, 0.939, 0.3426, 0.002563, 0.9395, 0.1402, -0.0001267, 0.9901, 0.1389, -0.0003217, 0.9903, 0.9468, 0.003023, 0.3218, 0.9495, 0.008812, 0.3136, 0.8295, 0.003262, 0.5586, 0.8291, 0.003264, 0.5591, -0.9636, 0.004546, 0.2675, -0.9617, 0.00798, 0.2742, -0.9659, 0.008694, 0.2586, -0.967, 0.002238, 0.2549, 0.8734, -3.64e-06, -0.4871, 0.8734, -3.64e-06, -0.4871, 0.8734, -3.64e-06, -0.4871, 0.8734, -3.64e-06, -0.4871, 0.0, 1.0, 4.281e-07, 0.0, 1.0, 4.281e-07, 0.0, 1.0, 4.281e-07, 0.0, 1.0, 4.281e-07, 0.0, 1.0, 4.281e-07, 0.0, 1.0, 4.281e-07, 0.0, 1.0, 4.281e-07, 0.0, 1.0, 4.281e-07, 0.0, 1.0, 4.281e-07, 0.0, 1.0, 4.281e-07, 0.0, 1.0, 4.281e-07, 0.0, 1.0, 4.281e-07, -0.157, -0.0009273, 0.9876, -0.1514, 0.00238, 0.9885, -0.3631, 0.002308, 0.9317, -0.3665, 0.002146, 0.9304, -0.97, 0.0009526, 0.2429, -0.9688, 0.01739, 0.2473, -0.9538, 0.005184, 0.3004, -0.9538, 0.005184, 0.3004, -0.9721, 0.00285, 0.2346, -0.9702, 0.014, 0.242, -0.9643, 0.01633, 0.2644, -0.9657, 0.001504, 0.2598, -0.9657, 0.001504, 0.2598, -0.9643, 0.01633, 0.2644, -0.9617, 0.00798, 0.2742, -0.9636, 0.004546, 0.2675, -0.456, -6.441e-06, -0.89, -0.456, -6.441e-06, -0.89, -0.456, -6.441e-06, -0.89, -0.456, -6.441e-06, -0.89, -0.9796, 0.001471, 0.2009, -0.9786, 0.01743, 0.2049, -0.9688, 0.01739, 0.2473, -0.97, 0.0009526, 0.2429, -0.967, 0.002238, 0.2549, -0.9659, 0.008694, 0.2586, -0.9728, 0.008249, 0.2317, -0.9731, 0.004995, 0.2304, 0.9606, 0.0025, 0.2778, 0.9622, 0.01476, 0.2721, 0.9747, 0.01235, 0.223, 0.9722, 0.003744, 0.234, 0.9649, 0.004712, 0.2625, 0.9652, 0.006925, 0.2613, 0.9622, 0.01476, 0.2721, 0.9606, 0.0025, 0.2778, 0.9722, 1.848e-05, 0.2343, 0.9766, 0.01008, 0.2147, 0.9787, 0.005622, 0.2053, 0.9738, 0.005161, 0.2272, -0.6163, 0.004044, 0.7875, -0.6149, 0.004431, 0.7886, -0.8289, 0.007046, 0.5593, -0.833, 0.002271, 0.5533, 0.8291, 0.003264, 0.5591, 0.8295, 0.003262, 0.5586, 0.5987, 0.004592, 0.801, 0.5949, 0.004063, 0.8038, -0.833, 0.002271, 0.5533, -0.8289, 0.007046, 0.5593, -0.9429, 0.00419, 0.333, -0.9434, 0.004206, 0.3316])] * 3)])

# ---- objects
ob_moule = bpy.data.objects.new('Moule', me_cube_005)

# ---- transforms, parenting, visibility, modifiers, constraints
ob_moule.location = (0.0, -0.06007, -0.07136)
ob_moule.scale = (29.58, 12.41, 26.75)
ob_moule.lineart.crease_threshold = 0.0

# ---- collection membership
col_collection.objects.link(ob_moule)

# ---- scene / render settings (as saved in the file)
scene.frame_start = 1; scene.frame_end = 250; scene.frame_set(1)
scene.render.engine = 'BLENDER_EEVEE_NEXT'
scene.cycles.use_denoising = False
scene.cycles.samples = 128
scene.cycles.sampling_pattern = 'TABULATED_SOBOL'
scene.cycles.use_adaptive_sampling = False
scene.cycles.use_light_tree = False
scene.view_settings.view_transform = 'Filmic'
bpy.context.view_layer.update()

# ---- added for rendering (the .blend has no active camera and no usable light): camera, sun
cam_auto = bpy.data.cameras.new('AutoCamera')
cam_auto.lens = 50.0
cam_auto.sensor_width = 36.0
cam_auto.clip_end = 1356.62
ob_auto_camera = bpy.data.objects.new('AutoCamera', cam_auto)
scene.collection.objects.link(ob_auto_camera)
ob_auto_camera.location = (77.3004, -92.8206, 61.769)
ob_auto_camera.rotation_euler = (1.09748, -7.21219e-08, 0.694738)
scene.camera = ob_auto_camera
light_auto_sun = bpy.data.lights.new('AutoSun', 'SUN')
light_auto_sun.energy = 3.0
light_auto_sun.angle = 0.0523599
ob_auto_sun = bpy.data.objects.new('AutoSun', light_auto_sun)
scene.collection.objects.link(ob_auto_sun)
ob_auto_sun.rotation_euler = (0.872665, 0.174533, 0.523599)
bpy.context.view_layer.update()
